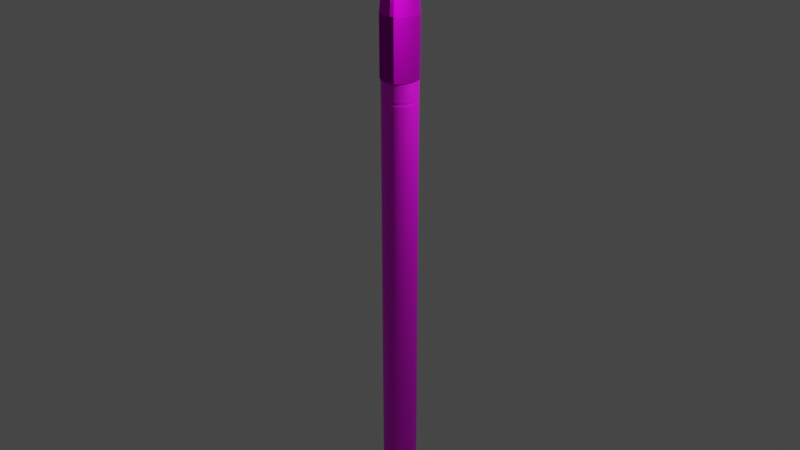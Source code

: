 # Source: XActoKnife.blend  (saved by Blender 4.3.32; exported with 4.5.12 LTS)
import bpy
from mathutils import Matrix  # noqa: F401  (used for matrix-valued properties, if any)

bpy.ops.wm.read_factory_settings(use_empty=True)
scene = bpy.context.scene
scene.name = 'Scene'

# ---- collections
col_collection = bpy.data.collections.new('Collection'); scene.collection.children.link(col_collection)

# ---- images (referenced by path relative to the original .blend; pixels are not part of the script)
import os
ASSET_DIR = os.environ.get("B2B_ASSET_DIR", "")  # directory of the original .blend (textures are referenced by path, not embedded)
HERE = os.path.dirname(os.path.abspath(__file__))  # packed textures are extracted next to this script under _unpacked/

def load_image(name, relpath, width, height, colorspace="sRGB"):
    """Load a texture the original file referenced (path relative to the .blend, or extracted next to this script)."""
    p = next((c for c in (os.path.join(HERE, relpath), os.path.join(ASSET_DIR, relpath)) if relpath and os.path.exists(c)), "")
    if p:
        img = bpy.data.images.load(p, check_existing=True)
        img.name = name
    else:  # same state as the original file: an image datablock whose file is absent (Cycles renders it pink)
        img = bpy.data.images.new(name, width, height)
        img.source = "FILE"
        img.filepath = "//" + (relpath or name)
    img.colorspace_settings.name = colorspace
    return img
img_xactoshaftuvtexture_png = load_image('xActoShaftUVTexture.png', 'xActoShaftUVTexture.png', 1024, 1024, 'sRGB')
img_gripbituvtexture_png = load_image('gripBitUVTexture.png', 'gripBitUVTexture.png', 1024, 1024, 'sRGB')
img_gripbitnormalmap_png = load_image('gripBitNormalMap.png', 'gripBitNormalMap.png', 1024, 1024, 'Non-Color')
img_bladeuvtexture_png = load_image('BladeUVTexture.png', 'BladeUVTexture.png', 1024, 1024, 'sRGB')

# ---- materials (node trees are filled in below, after node groups)
mat_shafttexture = bpy.data.materials.new('ShaftTexture')
mat_gripbumpmap = bpy.data.materials.new('gripBumpMap')
mat_gripbumpmap.use_transparent_shadow = False
mat_knife_texture = bpy.data.materials.new('Knife Texture')

# ---- node groups
ng_auto_smooth = bpy.data.node_groups.new('Auto Smooth', 'GeometryNodeTree')
_s = ng_auto_smooth.interface.new_socket(name='Geometry', in_out='OUTPUT', socket_type='NodeSocketGeometry')
_s = ng_auto_smooth.interface.new_socket(name='Geometry', in_out='INPUT', socket_type='NodeSocketGeometry')
_s = ng_auto_smooth.interface.new_socket(name='Angle', in_out='INPUT', socket_type='NodeSocketFloat')
_s.subtype = 'ANGLE'
_s.min_value = 0.0
_s.max_value = 3.142
ng_auto_smooth.is_modifier = True
_N = ng_auto_smooth.nodes; _L = ng_auto_smooth.links
n0 = _N.new('NodeGroupOutput'); n0.name = 'Group Output'; n0.location = (480, -100)
n1 = _N.new('NodeGroupInput'); n1.name = 'Group Input'; n1.location = (-420, -300)
n2 = _N.new('NodeGroupInput'); n2.name = 'Group Input.001'; n2.location = (-60, -100)
n3 = _N.new('GeometryNodeSetShadeSmooth'); n3.name = 'Set Shade Smooth'; n3.location = (120, -100)
n3.domain = 'EDGE'
n4 = _N.new('GeometryNodeSetShadeSmooth'); n4.name = 'Set Shade Smooth.001'; n4.location = (300, -100)
n5 = _N.new('GeometryNodeInputMeshEdgeAngle'); n5.name = 'Edge Angle'; n5.location = (-420, -220)
n6 = _N.new('GeometryNodeInputEdgeSmooth'); n6.name = 'Is Edge Smooth'; n6.location = (-60, -160)
n7 = _N.new('GeometryNodeInputShadeSmooth'); n7.name = 'Is Face Smooth'; n7.location = (-240, -340)
n8 = _N.new('FunctionNodeBooleanMath'); n8.name = 'Boolean Math'; n8.location = (-60, -220)
n9 = _N.new('FunctionNodeCompare'); n9.name = 'Compare'; n9.location = (-240, -180)
n9.operation = 'LESS_EQUAL'
_L.new(n5.outputs[0], n9.inputs[0])
_L.new(n4.outputs[0], n0.inputs[0])
_L.new(n1.outputs[1], n9.inputs[1])
_L.new(n9.outputs[0], n8.inputs[0])
_L.new(n7.outputs[0], n8.inputs[1])
_L.new(n2.outputs[0], n3.inputs[0])
_L.new(n6.outputs[0], n3.inputs[1])
_L.new(n3.outputs[0], n4.inputs[0])
_L.new(n8.outputs[0], n3.inputs[2])
n0.is_active_output = True

# ---- material node trees
mat_shafttexture.use_nodes = True; mat_shafttexture.node_tree.nodes.clear()
_N = mat_shafttexture.node_tree.nodes; _L = mat_shafttexture.node_tree.links
n0 = _N.new('ShaderNodeBsdfPrincipled'); n0.name = 'Principled BSDF'; n0.location = (10, 300)
n0.inputs[1].default_value = 0.4252
n1 = _N.new('ShaderNodeOutputMaterial'); n1.name = 'Material Output'; n1.location = (300, 300)
n2 = _N.new('ShaderNodeTexImage'); n2.name = 'Image Texture'; n2.location = (-280, 280)
n2.image = img_xactoshaftuvtexture_png
_L.new(n0.outputs[0], n1.inputs[0])
_L.new(n2.outputs[0], n0.inputs[0])
n1.is_active_output = True
mat_gripbumpmap.use_nodes = True; mat_gripbumpmap.node_tree.nodes.clear()
_N = mat_gripbumpmap.node_tree.nodes; _L = mat_gripbumpmap.node_tree.links
n0 = _N.new('ShaderNodeBsdfPrincipled'); n0.name = 'Principled BSDF'; n0.location = (109, 293)
n0.distribution = 'GGX'
n0.subsurface_method = 'RANDOM_WALK_SKIN'
n0.inputs[1].default_value = 0.9134
n0.inputs[3].default_value = 1.45
n0.inputs[27].default_value = (0.0, 0.0, 0.0, 1.0)
n0.inputs[28].default_value = 1.0
n1 = _N.new('ShaderNodeOutputMaterial'); n1.name = 'Material Output'; n1.location = (399, 293)
n2 = _N.new('ShaderNodeTexImage'); n2.name = 'Image Texture'; n2.location = (-253, 299)
n2.image = img_gripbituvtexture_png
n3 = _N.new('ShaderNodeTexImage'); n3.name = 'Image Texture.001'; n3.location = (-489, -26)
n3.image = img_gripbitnormalmap_png
n4 = _N.new('ShaderNodeNormalMap'); n4.name = 'Normal Map'; n4.location = (-167, -38)
n4.inputs[0].default_value = 8.1
_L.new(n0.outputs[0], n1.inputs[0])
_L.new(n2.outputs[0], n0.inputs[0])
_L.new(n3.outputs[0], n4.inputs[1])
_L.new(n4.outputs[0], n0.inputs[5])
n1.is_active_output = True
mat_knife_texture.use_nodes = True; mat_knife_texture.node_tree.nodes.clear()
_N = mat_knife_texture.node_tree.nodes; _L = mat_knife_texture.node_tree.links
n0 = _N.new('ShaderNodeBsdfPrincipled'); n0.name = 'Principled BSDF'; n0.location = (10, 300)
n1 = _N.new('ShaderNodeOutputMaterial'); n1.name = 'Material Output'; n1.location = (300, 300)
n2 = _N.new('ShaderNodeTexImage'); n2.name = 'Image Texture'; n2.location = (-280, 280)
n2.image = img_bladeuvtexture_png
_L.new(n0.outputs[0], n1.inputs[0])
_L.new(n2.outputs[0], n0.inputs[0])
n1.is_active_output = True

# ---- world
world_world = bpy.data.worlds.new('World'); scene.world = world_world
world_world.use_nodes = True; world_world.node_tree.nodes.clear()
_N = world_world.node_tree.nodes; _L = world_world.node_tree.links
n0 = _N.new('ShaderNodeOutputWorld'); n0.name = 'World Output'; n0.location = (300, 300)
n1 = _N.new('ShaderNodeBackground'); n1.name = 'Background'; n1.location = (10, 300)
n1.inputs[0].default_value = (0.05088, 0.05088, 0.05088, 1.0)
_L.new(n1.outputs[0], n0.inputs[0])
n0.is_active_output = True
world_world.color = (0.05088, 0.05088, 0.05088)
world_world.use_sun_shadow = False
world_world.sun_shadow_jitter_overblur = 0.0

# ---- lights
light_light = bpy.data.lights.new('Light', 'POINT')
light_light.transmission_factor = 0.0
light_light.energy = 1000.0
light_light.shadow_soft_size = 0.1
light_light.shadow_maximum_resolution = 0.006
light_light.use_absolute_resolution = True

# ---- meshes
me_cylinder = bpy.data.meshes.new('Cylinder')
me_cylinder.from_pydata([(-1.477e-09, 0.9195, -1.0), (0.0, 1.0, 1.0), (0.1794, 0.9018, -1.0), (0.1951, 0.9808, 1.0), (0.3519, 0.8495, -1.0), (0.3827, 0.9239, 1.0), (0.5108, 0.7645, -1.0), (0.5556, 0.8315, 1.0), (0.6502, 0.6502, -1.0), (0.7071, 0.7071, 1.0), (0.7645, 0.5108, -1.0), (0.8315, 0.5556, 1.0), (0.8495, 0.3519, -1.0), (0.9239, 0.3827, 1.0), (0.9018, 0.1794, -1.0), (0.9808, 0.1951, 1.0), (0.9195, 3.603e-10, -1.0), (1.0, 0.0, 1.0), (0.9018, -0.1794, -1.0), (0.9808, -0.1951, 1.0), (0.8495, -0.3519, -1.0), (0.9239, -0.3827, 1.0), (0.7645, -0.5108, -1.0), (0.8315, -0.5556, 1.0), (0.6502, -0.6502, -1.0), (0.7071, -0.7071, 1.0), (0.5108, -0.7645, -1.0), (0.5556, -0.8315, 1.0), (0.3519, -0.8495, -1.0), (0.3827, -0.9239, 1.0), (0.1794, -0.9018, -1.0), (0.1951, -0.9808, 1.0), (-1.477e-09, -0.9195, -1.0), (0.0, -1.0, 1.0), (-0.1794, -0.9018, -1.0), (-0.1951, -0.9808, 1.0), (-0.3519, -0.8495, -1.0), (-0.3827, -0.9239, 1.0), (-0.5108, -0.7645, -1.0), (-0.5556, -0.8315, 1.0), (-0.6502, -0.6502, -1.0), (-0.7071, -0.7071, 1.0), (-0.7645, -0.5108, -1.0), (-0.8315, -0.5556, 1.0), (-0.8495, -0.3519, -1.0), (-0.9239, -0.3827, 1.0), (-0.9018, -0.1794, -1.0), (-0.9808, -0.1951, 1.0), (-0.9195, 3.603e-10, -1.0), (-1.0, 0.0, 1.0), (-0.9018, 0.1794, -1.0), (-0.9808, 0.1951, 1.0), (-0.8495, 0.3519, -1.0), (-0.9239, 0.3827, 1.0), (-0.7645, 0.5108, -1.0), (-0.8315, 0.5556, 1.0), (-0.6502, 0.6502, -1.0), (-0.7071, 0.7071, 1.0), (-0.5108, 0.7645, -1.0), (-0.5556, 0.8315, 1.0), (-0.3519, 0.8495, -1.0), (-0.3827, 0.9239, 1.0), (-0.1794, 0.9018, -1.0), (-0.1951, 0.9808, 1.0), (0.0, 1.0, 0.0), (0.1951, 0.9808, 0.0), (0.3827, 0.9239, 0.0), (0.5556, 0.8315, 0.0), (0.7071, 0.7071, 0.0), (0.8315, 0.5556, 0.0), (0.9239, 0.3827, 0.0), (0.9808, 0.1951, 0.0), (1.0, 0.0, 0.0), (0.9808, -0.1951, 0.0), (0.9239, -0.3827, 0.0), (0.8315, -0.5556, 0.0), (0.7071, -0.7071, 0.0), (0.5556, -0.8315, 0.0), (0.3827, -0.9239, 0.0), (0.1951, -0.9808, 0.0), (0.0, -1.0, 0.0), (-0.1951, -0.9808, 0.0), (-0.3827, -0.9239, 0.0), (-0.5556, -0.8315, 0.0), (-0.7071, -0.7071, 0.0), (-0.8315, -0.5556, 0.0), (-0.9239, -0.3827, 0.0), (-0.9808, -0.1951, 0.0), (-1.0, 0.0, 0.0), (-0.9808, 0.1951, 0.0), (-0.9239, 0.3827, 0.0), (-0.8315, 0.5556, 0.0), (-0.7071, 0.7071, 0.0), (-0.5556, 0.8315, 0.0), (-0.3827, 0.9239, 0.0), (-0.1951, 0.9808, 0.0), (0.1951, 0.9808, -0.6208), (0.3827, 0.9239, -0.6208), (0.5556, 0.8315, -0.6208), (0.7071, 0.7071, -0.6208), (0.8315, 0.5556, -0.6208), (0.9239, 0.3827, -0.6208), (0.9808, 0.1951, -0.6208), (1.0, 0.0, -0.6208), (0.9808, -0.1951, -0.6208), (0.9239, -0.3827, -0.6208), (0.8315, -0.5556, -0.6208), (0.7071, -0.7071, -0.6208), (0.5556, -0.8315, -0.6208), (0.3827, -0.9239, -0.6208), (0.1951, -0.9808, -0.6208), (0.0, -1.0, -0.6208), (-0.1951, -0.9808, -0.6208), (-0.3827, -0.9239, -0.6208), (-0.5556, -0.8315, -0.6208), (-0.7071, -0.7071, -0.6208), (-0.8315, -0.5556, -0.6208), (-0.9239, -0.3827, -0.6208), (-0.9808, -0.1951, -0.6208), (-1.0, 0.0, -0.6208), (-0.9808, 0.1951, -0.6208), (-0.9239, 0.3827, -0.6208), (-0.8315, 0.5556, -0.6208), (-0.7071, 0.7071, -0.6208), (-0.5556, 0.8315, -0.6208), (-0.3827, 0.9239, -0.6208), (-0.1951, 0.9808, -0.6208), (0.0, 1.0, -0.6208), (0.1951, 0.9808, -0.6316), (0.3827, 0.9239, -0.6316), (0.5556, 0.8315, -0.6316), (0.7071, 0.7071, -0.6316), (0.8315, 0.5556, -0.6316), (0.9239, 0.3827, -0.6316), (0.9808, 0.1951, -0.6316), (1.0, 0.0, -0.6316), (0.9808, -0.1951, -0.6316), (0.9239, -0.3827, -0.6316), (0.8315, -0.5556, -0.6316), (0.7071, -0.7071, -0.6316), (0.5556, -0.8315, -0.6316), (0.3827, -0.9239, -0.6316), (0.1951, -0.9808, -0.6316), (0.0, -1.0, -0.6316), (-0.1951, -0.9808, -0.6316), (-0.3827, -0.9239, -0.6316), (-0.5556, -0.8315, -0.6316), (-0.7071, -0.7071, -0.6316), (-0.8315, -0.5556, -0.6316), (-0.9239, -0.3827, -0.6316), (-0.9808, -0.1951, -0.6316), (-1.0, 0.0, -0.6316), (-0.9808, 0.1951, -0.6316), (-0.9239, 0.3827, -0.6316), (-0.8315, 0.5556, -0.6316), (-0.7071, 0.7071, -0.6316), (-0.5556, 0.8315, -0.6316), (-0.3827, 0.9239, -0.6316), (-0.1951, 0.9808, -0.6316), (0.0, 1.0, -0.6316), (0.1951, 0.9808, -0.7111), (0.3827, 0.9239, -0.7111), (0.5556, 0.8315, -0.7111), (0.7071, 0.7071, -0.7111), (0.8315, 0.5556, -0.7111), (0.9239, 0.3827, -0.7111), (0.9808, 0.1951, -0.7111), (1.0, 0.0, -0.7111), (0.9808, -0.1951, -0.7111), (0.9239, -0.3827, -0.7111), (0.8315, -0.5556, -0.7111), (0.7071, -0.7071, -0.7111), (0.5556, -0.8315, -0.7111), (0.3827, -0.9239, -0.7111), (0.1951, -0.9808, -0.7111), (0.0, -1.0, -0.7111), (-0.1951, -0.9808, -0.7111), (-0.3827, -0.9239, -0.7111), (-0.5556, -0.8315, -0.7111), (-0.7071, -0.7071, -0.7111), (-0.8315, -0.5556, -0.7111), (-0.9239, -0.3827, -0.7111), (-0.9808, -0.1951, -0.7111), (-1.0, 0.0, -0.7111), (-0.9808, 0.1951, -0.7111), (-0.9239, 0.3827, -0.7111), (-0.8315, 0.5556, -0.7111), (-0.7071, 0.7071, -0.7111), (-0.5556, 0.8315, -0.7111), (-0.3827, 0.9239, -0.7111), (-0.1951, 0.9808, -0.7111), (0.0, 1.0, -0.7111), (0.1794, 0.9018, -0.994), (0.3519, 0.8495, -0.994), (0.5108, 0.7645, -0.994), (0.6502, 0.6502, -0.994), (0.7645, 0.5108, -0.994), (0.8495, 0.3519, -0.994), (0.9018, 0.1794, -0.994), (0.9195, 3.603e-10, -0.994), (0.9018, -0.1794, -0.994), (0.8495, -0.3519, -0.994), (0.7645, -0.5108, -0.994), (0.6502, -0.6502, -0.994), (0.5108, -0.7645, -0.994), (0.3519, -0.8495, -0.994), (0.1794, -0.9018, -0.994), (-1.477e-09, -0.9195, -0.994), (-0.1794, -0.9018, -0.994), (-0.3519, -0.8495, -0.994), (-0.5108, -0.7645, -0.994), (-0.6502, -0.6502, -0.994), (-0.7645, -0.5108, -0.994), (-0.8495, -0.3519, -0.994), (-0.9018, -0.1794, -0.994), (-0.9195, 3.603e-10, -0.994), (-0.9018, 0.1794, -0.994), (-0.8495, 0.3519, -0.994), (-0.7645, 0.5108, -0.994), (-0.6502, 0.6502, -0.994), (-0.5108, 0.7645, -0.994), (-0.3519, 0.8495, -0.994), (-0.1794, 0.9018, -0.994), (-1.477e-09, 0.9195, -0.994), (-6.048e-08, 0.8844, -1.004), (0.1725, 0.8674, -1.004), (0.3384, 0.8171, -1.004), (0.4913, 0.7353, -1.004), (0.6253, 0.6253, -1.004), (0.7353, 0.4913, -1.004), (0.8171, 0.3384, -1.004), (0.8674, 0.1725, -1.004), (0.8844, 1.415e-10, -1.004), (0.8674, -0.1725, -1.004), (0.8171, -0.3384, -1.004), (0.7353, -0.4913, -1.004), (0.6253, -0.6253, -1.004), (0.4913, -0.7353, -1.004), (0.3384, -0.8171, -1.004), (0.1725, -0.8674, -1.004), (-6.048e-08, -0.8844, -1.004), (-0.1725, -0.8674, -1.004), (-0.3384, -0.8171, -1.004), (-0.4913, -0.7353, -1.004), (-0.6253, -0.6253, -1.004), (-0.7353, -0.4913, -1.004), (-0.8171, -0.3384, -1.004), (-0.8674, -0.1725, -1.004), (-0.8844, 1.415e-10, -1.004), (-0.8674, 0.1725, -1.004), (-0.8171, 0.3384, -1.004), (-0.7353, 0.4913, -1.004), (-0.6253, 0.6253, -1.004), (-0.4913, 0.7353, -1.004), (-0.3384, 0.8171, -1.004), (-0.1725, 0.8674, -1.004), (-5.215e-08, 0.7712, -1.014), (0.1505, 0.7564, -1.014), (0.2951, 0.7125, -1.014), (0.4285, 0.6412, -1.014), (0.5453, 0.5453, -1.014), (0.6412, 0.4285, -1.014), (0.7125, 0.2951, -1.014), (0.7564, 0.1505, -1.014), (0.7712, 3.91e-09, -1.014), (0.7564, -0.1505, -1.014), (0.7125, -0.2951, -1.014), (0.6412, -0.4285, -1.014), (0.5453, -0.5453, -1.014), (0.4285, -0.6412, -1.014), (0.2951, -0.7125, -1.014), (0.1505, -0.7564, -1.014), (-5.215e-08, -0.7712, -1.014), (-0.1505, -0.7564, -1.014), (-0.2951, -0.7125, -1.014), (-0.4285, -0.6412, -1.014), (-0.5453, -0.5453, -1.014), (-0.6412, -0.4285, -1.014), (-0.7125, -0.2951, -1.014), (-0.7564, -0.1505, -1.014), (-0.7712, 3.91e-09, -1.014), (-0.7564, 0.1505, -1.014), (-0.7125, 0.2951, -1.014), (-0.6412, 0.4285, -1.014), (-0.5453, 0.5453, -1.014), (-0.4285, 0.6412, -1.014), (-0.2951, 0.7125, -1.014), (-0.1505, 0.7564, -1.014), (-5.156e-07, 0.3867, -1.039), (0.07544, 0.3793, -1.039), (0.148, 0.3573, -1.039), (0.2148, 0.3215, -1.039), (0.2734, 0.2734, -1.039), (0.3215, 0.2148, -1.039), (0.3573, 0.148, -1.039), (0.3793, 0.07544, -1.039), (0.3867, 1.291e-09, -1.039), (0.3793, -0.07544, -1.039), (0.3573, -0.148, -1.039), (0.3215, -0.2148, -1.039), (0.2734, -0.2734, -1.039), (0.2148, -0.3215, -1.039), (0.148, -0.3573, -1.039), (0.07544, -0.3793, -1.039), (-5.156e-07, -0.3867, -1.039), (-0.07544, -0.3793, -1.039), (-0.148, -0.3573, -1.039), (-0.2148, -0.3215, -1.039), (-0.2734, -0.2734, -1.039), (-0.3215, -0.2148, -1.039), (-0.3573, -0.148, -1.039), (-0.3793, -0.07544, -1.039), (-0.3867, 1.291e-09, -1.039), (-0.3793, 0.07544, -1.039), (-0.3573, 0.148, -1.039), (-0.3215, 0.2148, -1.039), (-0.2734, 0.2734, -1.039), (-0.2148, 0.3215, -1.039), (-0.148, 0.3573, -1.039), (-0.07544, 0.3793, -1.039), (-0.3461, -0.518, -1.027), (-0.2384, -0.5756, -1.027), (0.5756, 0.2384, -1.027), (0.518, 0.3461, -1.027), (-0.4405, -0.4405, -1.027), (0.611, 0.1215, -1.027), (-0.518, -0.3461, -1.027), (0.623, 2.901e-09, -1.027), (-0.5756, -0.2384, -1.027), (0.611, -0.1215, -1.027), (-0.611, -0.1215, -1.027), (0.5756, -0.2384, -1.027), (-0.623, 2.901e-09, -1.027), (0.518, -0.3461, -1.027), (-0.611, 0.1215, -1.027), (0.4405, -0.4405, -1.027), (-0.5756, 0.2384, -1.027), (0.3461, -0.518, -1.027), (-0.518, 0.3461, -1.027), (0.2384, -0.5756, -1.027), (0.1215, 0.611, -1.027), (-2.905e-07, 0.623, -1.027), (-0.4405, 0.4405, -1.027), (0.1215, -0.611, -1.027), (0.2384, 0.5756, -1.027), (-0.3461, 0.518, -1.027), (-2.905e-07, -0.623, -1.027), (0.3461, 0.518, -1.027), (-0.2384, 0.5756, -1.027), (-0.1215, -0.611, -1.027), (0.4405, 0.4405, -1.027), (-0.1215, 0.611, -1.027), (0.0, 0.9771, -0.6313), (0.1906, 0.9583, -0.6313), (0.3739, 0.9027, -0.6313), (0.5429, 0.8124, -0.6313), (0.6909, 0.6909, -0.6313), (0.8124, 0.5429, -0.6313), (0.9027, 0.3739, -0.6313), (0.9583, 0.1906, -0.6313), (0.9771, -5.452e-11, -0.6313), (0.9583, -0.1906, -0.6313), (0.9027, -0.3739, -0.6313), (0.8124, -0.5429, -0.6313), (0.6909, -0.6909, -0.6313), (0.5429, -0.8124, -0.6313), (0.3739, -0.9027, -0.6313), (0.1906, -0.9583, -0.6313), (-5.452e-11, -0.9771, -0.6313), (-0.1906, -0.9583, -0.6313), (-0.3739, -0.9027, -0.6313), (-0.5429, -0.8124, -0.6313), (-0.6909, -0.6909, -0.6313), (-0.8124, -0.5429, -0.6313), (-0.9027, -0.3739, -0.6313), (-0.9583, -0.1906, -0.6313), (-0.9771, 5.452e-11, -0.6313), (-0.9583, 0.1906, -0.6313), (-0.9027, 0.3739, -0.6313), (-0.8124, 0.5429, -0.6313), (-0.6909, 0.6909, -0.6313), (-0.5429, 0.8124, -0.6313), (-0.3739, 0.9027, -0.6313), (-0.1906, 0.9583, -0.6313), (-5.452e-11, 0.9771, -0.6212), (0.1906, 0.9583, -0.6212), (0.3739, 0.9027, -0.6212), (0.5429, 0.8124, -0.6212), (0.6909, 0.6909, -0.6212), (0.8124, 0.5429, -0.6212), (0.9027, 0.3739, -0.6212), (0.9583, 0.1906, -0.6212), (0.9771, -5.452e-11, -0.6212), (0.9583, -0.1906, -0.6212), (0.9027, -0.3739, -0.6212), (0.8124, -0.5429, -0.6212), (0.6909, -0.6909, -0.6212), (0.5429, -0.8124, -0.6212), (0.3739, -0.9027, -0.6212), (0.1906, -0.9583, -0.6212), (-5.452e-11, -0.9771, -0.6212), (-0.1906, -0.9583, -0.6212), (-0.3739, -0.9027, -0.6212), (-0.5429, -0.8124, -0.6212), (-0.6909, -0.6909, -0.6212), (-0.8124, -0.5429, -0.6212), (-0.9027, -0.3739, -0.6212), (-0.9583, -0.1906, -0.6212), (-0.9771, 5.452e-11, -0.6212), (-0.9583, 0.1906, -0.6212), (-0.9027, 0.3739, -0.6212), (-0.8124, 0.5429, -0.6212), (-0.6909, 0.6909, -0.6212), (-0.5429, 0.8124, -0.6212), (-0.3739, 0.9027, -0.6212), (-0.1906, 0.9583, -0.6212)], [], [(64, 1, 3, 65), (65, 3, 5, 66), (66, 5, 7, 67), (67, 7, 9, 68), (68, 9, 11, 69), (69, 11, 13, 70), (70, 13, 15, 71), (71, 15, 17, 72), (72, 17, 19, 73), (73, 19, 21, 74), (74, 21, 23, 75), (75, 23, 25, 76), (76, 25, 27, 77), (77, 27, 29, 78), (78, 29, 31, 79), (79, 31, 33, 80), (80, 33, 35, 81), (81, 35, 37, 82), (82, 37, 39, 83), (83, 39, 41, 84), (84, 41, 43, 85), (85, 43, 45, 86), (86, 45, 47, 87), (87, 47, 49, 88), (88, 49, 51, 89), (89, 51, 53, 90), (90, 53, 55, 91), (91, 55, 57, 92), (92, 57, 59, 93), (93, 59, 61, 94), (3, 1, 63, 61, 59, 57, 55, 53, 51, 49, 47, 45, 43, 41, 39, 37, 35, 33, 31, 29, 27, 25, 23, 21, 19, 17, 15, 13, 11, 9, 7, 5), (94, 61, 63, 95), (95, 63, 1, 64), (16, 18, 233, 232), (126, 95, 64, 127), (125, 94, 95, 126), (124, 93, 94, 125), (123, 92, 93, 124), (122, 91, 92, 123), (121, 90, 91, 122), (120, 89, 90, 121), (119, 88, 89, 120), (118, 87, 88, 119), (117, 86, 87, 118), (116, 85, 86, 117), (115, 84, 85, 116), (114, 83, 84, 115), (113, 82, 83, 114), (112, 81, 82, 113), (111, 80, 81, 112), (110, 79, 80, 111), (109, 78, 79, 110), (108, 77, 78, 109), (107, 76, 77, 108), (106, 75, 76, 107), (105, 74, 75, 106), (104, 73, 74, 105), (103, 72, 73, 104), (102, 71, 72, 103), (101, 70, 71, 102), (100, 69, 70, 101), (99, 68, 69, 100), (98, 67, 68, 99), (97, 66, 67, 98), (96, 65, 66, 97), (127, 64, 65, 96), (384, 127, 96, 385), (385, 96, 97, 386), (386, 97, 98, 387), (387, 98, 99, 388), (388, 99, 100, 389), (389, 100, 101, 390), (390, 101, 102, 391), (391, 102, 103, 392), (392, 103, 104, 393), (393, 104, 105, 394), (394, 105, 106, 395), (395, 106, 107, 396), (396, 107, 108, 397), (397, 108, 109, 398), (398, 109, 110, 399), (399, 110, 111, 400), (400, 111, 112, 401), (401, 112, 113, 402), (402, 113, 114, 403), (403, 114, 115, 404), (404, 115, 116, 405), (405, 116, 117, 406), (406, 117, 118, 407), (407, 118, 119, 408), (408, 119, 120, 409), (409, 120, 121, 410), (410, 121, 122, 411), (411, 122, 123, 412), (412, 123, 124, 413), (413, 124, 125, 414), (414, 125, 126, 415), (415, 126, 127, 384), (190, 158, 159, 191), (189, 157, 158, 190), (188, 156, 157, 189), (187, 155, 156, 188), (186, 154, 155, 187), (185, 153, 154, 186), (184, 152, 153, 185), (183, 151, 152, 184), (182, 150, 151, 183), (181, 149, 150, 182), (180, 148, 149, 181), (179, 147, 148, 180), (178, 146, 147, 179), (177, 145, 146, 178), (176, 144, 145, 177), (175, 143, 144, 176), (174, 142, 143, 175), (173, 141, 142, 174), (172, 140, 141, 173), (171, 139, 140, 172), (170, 138, 139, 171), (169, 137, 138, 170), (168, 136, 137, 169), (167, 135, 136, 168), (166, 134, 135, 167), (165, 133, 134, 166), (164, 132, 133, 165), (163, 131, 132, 164), (162, 130, 131, 163), (161, 129, 130, 162), (160, 128, 129, 161), (191, 159, 128, 160), (223, 191, 160, 192), (192, 160, 161, 193), (193, 161, 162, 194), (194, 162, 163, 195), (195, 163, 164, 196), (196, 164, 165, 197), (197, 165, 166, 198), (198, 166, 167, 199), (199, 167, 168, 200), (200, 168, 169, 201), (201, 169, 170, 202), (202, 170, 171, 203), (203, 171, 172, 204), (204, 172, 173, 205), (205, 173, 174, 206), (206, 174, 175, 207), (207, 175, 176, 208), (208, 176, 177, 209), (209, 177, 178, 210), (210, 178, 179, 211), (211, 179, 180, 212), (212, 180, 181, 213), (213, 181, 182, 214), (214, 182, 183, 215), (215, 183, 184, 216), (216, 184, 185, 217), (217, 185, 186, 218), (218, 186, 187, 219), (219, 187, 188, 220), (220, 188, 189, 221), (221, 189, 190, 222), (222, 190, 191, 223), (62, 222, 223, 0), (60, 221, 222, 62), (58, 220, 221, 60), (56, 219, 220, 58), (54, 218, 219, 56), (52, 217, 218, 54), (50, 216, 217, 52), (48, 215, 216, 50), (46, 214, 215, 48), (44, 213, 214, 46), (42, 212, 213, 44), (40, 211, 212, 42), (38, 210, 211, 40), (36, 209, 210, 38), (34, 208, 209, 36), (32, 207, 208, 34), (30, 206, 207, 32), (28, 205, 206, 30), (26, 204, 205, 28), (24, 203, 204, 26), (22, 202, 203, 24), (20, 201, 202, 22), (18, 200, 201, 20), (16, 199, 200, 18), (14, 198, 199, 16), (12, 197, 198, 14), (10, 196, 197, 12), (8, 195, 196, 10), (6, 194, 195, 8), (4, 193, 194, 6), (2, 192, 193, 4), (0, 223, 192, 2), (251, 252, 284, 283), (34, 36, 242, 241), (52, 54, 251, 250), (8, 10, 229, 228), (26, 28, 238, 237), (44, 46, 247, 246), (0, 2, 225, 224), (62, 0, 224, 255), (18, 20, 234, 233), (36, 38, 243, 242), (54, 56, 252, 251), (10, 12, 230, 229), (28, 30, 239, 238), (46, 48, 248, 247), (2, 4, 226, 225), (20, 22, 235, 234), (38, 40, 244, 243), (56, 58, 253, 252), (12, 14, 231, 230), (30, 32, 240, 239), (48, 50, 249, 248), (4, 6, 227, 226), (22, 24, 236, 235), (40, 42, 245, 244), (58, 60, 254, 253), (14, 16, 232, 231), (32, 34, 241, 240), (50, 52, 250, 249), (6, 8, 228, 227), (24, 26, 237, 236), (42, 44, 246, 245), (60, 62, 255, 254), (321, 320, 307, 306), (238, 239, 271, 270), (225, 226, 258, 257), (252, 253, 285, 284), (239, 240, 272, 271), (226, 227, 259, 258), (253, 254, 286, 285), (240, 241, 273, 272), (227, 228, 260, 259), (254, 255, 287, 286), (241, 242, 274, 273), (228, 229, 261, 260), (255, 224, 256, 287), (242, 243, 275, 274), (229, 230, 262, 261), (243, 244, 276, 275), (230, 231, 263, 262), (244, 245, 277, 276), (231, 232, 264, 263), (245, 246, 278, 277), (232, 233, 265, 264), (246, 247, 279, 278), (233, 234, 266, 265), (247, 248, 280, 279), (234, 235, 267, 266), (248, 249, 281, 280), (235, 236, 268, 267), (249, 250, 282, 281), (236, 237, 269, 268), (250, 251, 283, 282), (237, 238, 270, 269), (224, 225, 257, 256), (288, 289, 290, 291, 292, 293, 294, 295, 296, 297, 298, 299, 300, 301, 302, 303, 304, 305, 306, 307, 308, 309, 310, 311, 312, 313, 314, 315, 316, 317, 318, 319), (323, 322, 294, 293), (320, 324, 308, 307), (322, 325, 295, 294), (324, 326, 309, 308), (325, 327, 296, 295), (326, 328, 310, 309), (327, 329, 297, 296), (328, 330, 311, 310), (329, 331, 298, 297), (330, 332, 312, 311), (331, 333, 299, 298), (332, 334, 313, 312), (333, 335, 300, 299), (334, 336, 314, 313), (335, 337, 301, 300), (336, 338, 315, 314), (337, 339, 302, 301), (341, 340, 289, 288), (338, 342, 316, 315), (339, 343, 303, 302), (340, 344, 290, 289), (342, 345, 317, 316), (343, 346, 304, 303), (344, 347, 291, 290), (345, 348, 318, 317), (346, 349, 305, 304), (347, 350, 292, 291), (348, 351, 319, 318), (349, 321, 306, 305), (350, 323, 293, 292), (351, 341, 288, 319), (287, 256, 341, 351), (260, 261, 323, 350), (273, 274, 321, 349), (286, 287, 351, 348), (259, 260, 350, 347), (272, 273, 349, 346), (285, 286, 348, 345), (258, 259, 347, 344), (271, 272, 346, 343), (284, 285, 345, 342), (257, 258, 344, 340), (270, 271, 343, 339), (283, 284, 342, 338), (256, 257, 340, 341), (269, 270, 339, 337), (282, 283, 338, 336), (268, 269, 337, 335), (281, 282, 336, 334), (267, 268, 335, 333), (280, 281, 334, 332), (266, 267, 333, 331), (279, 280, 332, 330), (265, 266, 331, 329), (278, 279, 330, 328), (264, 265, 329, 327), (277, 278, 328, 326), (263, 264, 327, 325), (276, 277, 326, 324), (262, 263, 325, 322), (275, 276, 324, 320), (261, 262, 322, 323), (274, 275, 320, 321), (158, 383, 352, 159), (157, 382, 383, 158), (156, 381, 382, 157), (155, 380, 381, 156), (154, 379, 380, 155), (153, 378, 379, 154), (152, 377, 378, 153), (151, 376, 377, 152), (150, 375, 376, 151), (149, 374, 375, 150), (148, 373, 374, 149), (147, 372, 373, 148), (146, 371, 372, 147), (145, 370, 371, 146), (144, 369, 370, 145), (143, 368, 369, 144), (142, 367, 368, 143), (141, 366, 367, 142), (140, 365, 366, 141), (139, 364, 365, 140), (138, 363, 364, 139), (137, 362, 363, 138), (136, 361, 362, 137), (135, 360, 361, 136), (134, 359, 360, 135), (133, 358, 359, 134), (132, 357, 358, 133), (131, 356, 357, 132), (130, 355, 356, 131), (129, 354, 355, 130), (128, 353, 354, 129), (159, 352, 353, 128), (383, 415, 384, 352), (382, 414, 415, 383), (381, 413, 414, 382), (380, 412, 413, 381), (379, 411, 412, 380), (378, 410, 411, 379), (377, 409, 410, 378), (376, 408, 409, 377), (375, 407, 408, 376), (374, 406, 407, 375), (373, 405, 406, 374), (372, 404, 405, 373), (371, 403, 404, 372), (370, 402, 403, 371), (369, 401, 402, 370), (368, 400, 401, 369), (367, 399, 400, 368), (366, 398, 399, 367), (365, 397, 398, 366), (364, 396, 397, 365), (363, 395, 396, 364), (362, 394, 395, 363), (361, 393, 394, 362), (360, 392, 393, 361), (359, 391, 392, 360), (358, 390, 391, 359), (357, 389, 390, 358), (356, 388, 389, 357), (355, 387, 388, 356), (354, 386, 387, 355), (353, 385, 386, 354), (352, 384, 385, 353)])
me_cylinder.polygons.foreach_set('use_smooth', [True] * 386)
_uv = me_cylinder.uv_layers.new(name='UVMap')
_uv.uv.foreach_set('vector', [1.0, 0.75, 1.0, 1.0, 0.9688, 1.0, 0.9688, 0.75, 0.9688, 0.75, 0.9688, 1.0, 0.9375, 1.0, 0.9375, 0.75, 0.9375, 0.75, 0.9375, 1.0, 0.9062, 1.0, 0.9062, 0.75, 0.9062, 0.75, 0.9062, 1.0, 0.875, 1.0, 0.875, 0.75, 0.875, 0.75, 0.875, 1.0, 0.8438, 1.0, 0.8438, 0.75, 0.8438, 0.75, 0.8438, 1.0, 0.8125, 1.0, 0.8125, 0.75, 0.8125, 0.75, 0.8125, 1.0, 0.7812, 1.0, 0.7812, 0.75, 0.7812, 0.75, 0.7812, 1.0, 0.75, 1.0, 0.75, 0.75, 0.75, 0.75, 0.75, 1.0, 0.7188, 1.0, 0.7188, 0.75, 0.7188, 0.75, 0.7188, 1.0, 0.6875, 1.0, 0.6875, 0.75, 0.6875, 0.75, 0.6875, 1.0, 0.6562, 1.0, 0.6562, 0.75, 0.6562, 0.75, 0.6562, 1.0, 0.625, 1.0, 0.625, 0.75, 0.625, 0.75, 0.625, 1.0, 0.5938, 1.0, 0.5938, 0.75, 0.5938, 0.75, 0.5938, 1.0, 0.5625, 1.0, 0.5625, 0.75, 0.5625, 0.75, 0.5625, 1.0, 0.5312, 1.0, 0.5312, 0.75, 0.5312, 0.75, 0.5312, 1.0, 0.5, 1.0, 0.5, 0.75, 0.5, 0.75, 0.5, 1.0, 0.4688, 1.0, 0.4688, 0.75, 0.4688, 0.75, 0.4688, 1.0, 0.4375, 1.0, 0.4375, 0.75, 0.4375, 0.75, 0.4375, 1.0, 0.4062, 1.0, 0.4062, 0.75, 0.4062, 0.75, 0.4062, 1.0, 0.375, 1.0, 0.375, 0.75, 0.375, 0.75, 0.375, 1.0, 0.3438, 1.0, 0.3438, 0.75, 0.3438, 0.75, 0.3438, 1.0, 0.3125, 1.0, 0.3125, 0.75, 0.3125, 0.75, 0.3125, 1.0, 0.2812, 1.0, 0.2812, 0.75, 0.2812, 0.75, 0.2812, 1.0, 0.25, 1.0, 0.25, 0.75, 0.25, 0.75, 0.25, 1.0, 0.2188, 1.0, 0.2188, 0.75, 0.2188, 0.75, 0.2188, 1.0, 0.1875, 1.0, 0.1875, 0.75, 0.1875, 0.75, 0.1875, 1.0, 0.1562, 1.0, 0.1562, 0.75, 0.1562, 0.75, 0.1562, 1.0, 0.125, 1.0, 0.125, 0.75, 0.125, 0.75, 0.125, 1.0, 0.09375, 1.0, 0.09375, 0.75, 0.09375, 0.75, 0.09375, 1.0, 0.0625, 1.0, 0.0625, 0.75, 0.2968, 0.4854, 0.25, 0.49, 0.2032, 0.4854, 0.1582, 0.4717, 0.1167, 0.4496, 0.08029, 0.4197, 0.05045, 0.3833, 0.02827, 0.3418, 0.01461, 0.2968, 0.01, 0.25, 0.01461, 0.2032, 0.02827, 0.1582, 0.05045, 0.1167, 0.08029, 0.08029, 0.1167, 0.05045, 0.1582, 0.02827, 0.2032, 0.01461, 0.25, 0.01, 0.2968, 0.01461, 0.3418, 0.02827, 0.3833, 0.05045, 0.4197, 0.08029, 0.4496, 0.1167, 0.4717, 0.1582, 0.4854, 0.2032, 0.49, 0.25, 0.4854, 0.2968, 0.4717, 0.3418, 0.4496, 0.3833, 0.4197, 0.4197, 0.3833, 0.4496, 0.3418, 0.4717, 0.0625, 0.75, 0.0625, 1.0, 0.03125, 1.0, 0.03125, 0.75, 0.03125, 0.75, 0.03125, 1.0, 0.0, 1.0, 0.0, 0.75, 0.75, 0.5, 0.7188, 0.5, 0.7188, 0.5, 0.75, 0.5, 0.03125, 0.5948, 0.03125, 0.75, 0.0, 0.75, 0.0, 0.5948, 0.0625, 0.5948, 0.0625, 0.75, 0.03125, 0.75, 0.03125, 0.5948, 0.09375, 0.5948, 0.09375, 0.75, 0.0625, 0.75, 0.0625, 0.5948, 0.125, 0.5948, 0.125, 0.75, 0.09375, 0.75, 0.09375, 0.5948, 0.1562, 0.5948, 0.1562, 0.75, 0.125, 0.75, 0.125, 0.5948, 0.1875, 0.5948, 0.1875, 0.75, 0.1562, 0.75, 0.1562, 0.5948, 0.2188, 0.5948, 0.2188, 0.75, 0.1875, 0.75, 0.1875, 0.5948, 0.25, 0.5948, 0.25, 0.75, 0.2188, 0.75, 0.2188, 0.5948, 0.2812, 0.5948, 0.2812, 0.75, 0.25, 0.75, 0.25, 0.5948, 0.3125, 0.5948, 0.3125, 0.75, 0.2812, 0.75, 0.2812, 0.5948, 0.3438, 0.5948, 0.3438, 0.75, 0.3125, 0.75, 0.3125, 0.5948, 0.375, 0.5948, 0.375, 0.75, 0.3438, 0.75, 0.3438, 0.5948, 0.4062, 0.5948, 0.4062, 0.75, 0.375, 0.75, 0.375, 0.5948, 0.4375, 0.5948, 0.4375, 0.75, 0.4062, 0.75, 0.4062, 0.5948, 0.4688, 0.5948, 0.4688, 0.75, 0.4375, 0.75, 0.4375, 0.5948, 0.5, 0.5948, 0.5, 0.75, 0.4688, 0.75, 0.4688, 0.5948, 0.5312, 0.5948, 0.5312, 0.75, 0.5, 0.75, 0.5, 0.5948, 0.5625, 0.5948, 0.5625, 0.75, 0.5312, 0.75, 0.5312, 0.5948, 0.5938, 0.5948, 0.5938, 0.75, 0.5625, 0.75, 0.5625, 0.5948, 0.625, 0.5948, 0.625, 0.75, 0.5938, 0.75, 0.5938, 0.5948, 0.6562, 0.5948, 0.6562, 0.75, 0.625, 0.75, 0.625, 0.5948, 0.6875, 0.5948, 0.6875, 0.75, 0.6562, 0.75, 0.6562, 0.5948, 0.7188, 0.5948, 0.7188, 0.75, 0.6875, 0.75, 0.6875, 0.5948, 0.75, 0.5948, 0.75, 0.75, 0.7188, 0.75, 0.7188, 0.5948, 0.7812, 0.5948, 0.7812, 0.75, 0.75, 0.75, 0.75, 0.5948, 0.8125, 0.5948, 0.8125, 0.75, 0.7812, 0.75, 0.7812, 0.5948, 0.8438, 0.5948, 0.8438, 0.75, 0.8125, 0.75, 0.8125, 0.5948, 0.875, 0.5948, 0.875, 0.75, 0.8438, 0.75, 0.8438, 0.5948, 0.9062, 0.5948, 0.9062, 0.75, 0.875, 0.75, 0.875, 0.5948, 0.9375, 0.5948, 0.9375, 0.75, 0.9062, 0.75, 0.9062, 0.5948, 0.9688, 0.5948, 0.9688, 0.75, 0.9375, 0.75, 0.9375, 0.5948, 1.0, 0.5948, 1.0, 0.75, 0.9688, 0.75, 0.9688, 0.5948, 1.0, 0.5947, 1.0, 0.5948, 0.9688, 0.5948, 0.9688, 0.5947, 0.9688, 0.5947, 0.9688, 0.5948, 0.9375, 0.5948, 0.9375, 0.5947, 0.9375, 0.5947, 0.9375, 0.5948, 0.9062, 0.5948, 0.9062, 0.5947, 0.9062, 0.5947, 0.9062, 0.5948, 0.875, 0.5948, 0.875, 0.5947, 0.875, 0.5947, 0.875, 0.5948, 0.8438, 0.5948, 0.8438, 0.5947, 0.8438, 0.5947, 0.8438, 0.5948, 0.8125, 0.5948, 0.8125, 0.5947, 0.8125, 0.5947, 0.8125, 0.5948, 0.7812, 0.5948, 0.7812, 0.5947, 0.7812, 0.5947, 0.7812, 0.5948, 0.75, 0.5948, 0.75, 0.5947, 0.75, 0.5947, 0.75, 0.5948, 0.7188, 0.5948, 0.7188, 0.5947, 0.7188, 0.5947, 0.7188, 0.5948, 0.6875, 0.5948, 0.6875, 0.5947, 0.6875, 0.5947, 0.6875, 0.5948, 0.6562, 0.5948, 0.6562, 0.5947, 0.6562, 0.5947, 0.6562, 0.5948, 0.625, 0.5948, 0.625, 0.5947, 0.625, 0.5947, 0.625, 0.5948, 0.5938, 0.5948, 0.5938, 0.5947, 0.5938, 0.5947, 0.5938, 0.5948, 0.5625, 0.5948, 0.5625, 0.5947, 0.5625, 0.5947, 0.5625, 0.5948, 0.5312, 0.5948, 0.5312, 0.5947, 0.5312, 0.5947, 0.5312, 0.5948, 0.5, 0.5948, 0.5, 0.5947, 0.5, 0.5947, 0.5, 0.5948, 0.4688, 0.5948, 0.4688, 0.5947, 0.4688, 0.5947, 0.4688, 0.5948, 0.4375, 0.5948, 0.4375, 0.5947, 0.4375, 0.5947, 0.4375, 0.5948, 0.4062, 0.5948, 0.4062, 0.5947, 0.4062, 0.5947, 0.4062, 0.5948, 0.375, 0.5948, 0.375, 0.5947, 0.375, 0.5947, 0.375, 0.5948, 0.3438, 0.5948, 0.3438, 0.5947, 0.3438, 0.5947, 0.3438, 0.5948, 0.3125, 0.5948, 0.3125, 0.5947, 0.3125, 0.5947, 0.3125, 0.5948, 0.2812, 0.5948, 0.2812, 0.5947, 0.2812, 0.5947, 0.2812, 0.5948, 0.25, 0.5948, 0.25, 0.5947, 0.25, 0.5947, 0.25, 0.5948, 0.2188, 0.5948, 0.2188, 0.5947, 0.2188, 0.5947, 0.2188, 0.5948, 0.1875, 0.5948, 0.1875, 0.5947, 0.1875, 0.5947, 0.1875, 0.5948, 0.1562, 0.5948, 0.1562, 0.5947, 0.1562, 0.5947, 0.1562, 0.5948, 0.125, 0.5948, 0.125, 0.5947, 0.125, 0.5947, 0.125, 0.5948, 0.09375, 0.5948, 0.09375, 0.5947, 0.09375, 0.5947, 0.09375, 0.5948, 0.0625, 0.5948, 0.0625, 0.5947, 0.0625, 0.5947, 0.0625, 0.5948, 0.03125, 0.5948, 0.03125, 0.5947, 0.03125, 0.5947, 0.03125, 0.5948, 0.0, 0.5948, 0.0, 0.5947, 0.03125, 0.5722, 0.03125, 0.5921, 0.0, 0.5921, 0.0, 0.5722, 0.0625, 0.5722, 0.0625, 0.5921, 0.03125, 0.5921, 0.03125, 0.5722, 0.09375, 0.5722, 0.09375, 0.5921, 0.0625, 0.5921, 0.0625, 0.5722, 0.125, 0.5722, 0.125, 0.5921, 0.09375, 0.5921, 0.09375, 0.5722, 0.1562, 0.5722, 0.1562, 0.5921, 0.125, 0.5921, 0.125, 0.5722, 0.1875, 0.5722, 0.1875, 0.5921, 0.1562, 0.5921, 0.1562, 0.5722, 0.2188, 0.5722, 0.2188, 0.5921, 0.1875, 0.5921, 0.1875, 0.5722, 0.25, 0.5722, 0.25, 0.5921, 0.2188, 0.5921, 0.2188, 0.5722, 0.2812, 0.5722, 0.2812, 0.5921, 0.25, 0.5921, 0.25, 0.5722, 0.3125, 0.5722, 0.3125, 0.5921, 0.2812, 0.5921, 0.2812, 0.5722, 0.3438, 0.5722, 0.3438, 0.5921, 0.3125, 0.5921, 0.3125, 0.5722, 0.375, 0.5722, 0.375, 0.5921, 0.3438, 0.5921, 0.3438, 0.5722, 0.4062, 0.5722, 0.4062, 0.5921, 0.375, 0.5921, 0.375, 0.5722, 0.4375, 0.5722, 0.4375, 0.5921, 0.4062, 0.5921, 0.4062, 0.5722, 0.4688, 0.5722, 0.4688, 0.5921, 0.4375, 0.5921, 0.4375, 0.5722, 0.5, 0.5722, 0.5, 0.5921, 0.4688, 0.5921, 0.4688, 0.5722, 0.5312, 0.5722, 0.5312, 0.5921, 0.5, 0.5921, 0.5, 0.5722, 0.5625, 0.5722, 0.5625, 0.5921, 0.5312, 0.5921, 0.5312, 0.5722, 0.5938, 0.5722, 0.5938, 0.5921, 0.5625, 0.5921, 0.5625, 0.5722, 0.625, 0.5722, 0.625, 0.5921, 0.5938, 0.5921, 0.5938, 0.5722, 0.6562, 0.5722, 0.6562, 0.5921, 0.625, 0.5921, 0.625, 0.5722, 0.6875, 0.5722, 0.6875, 0.5921, 0.6562, 0.5921, 0.6562, 0.5722, 0.7188, 0.5722, 0.7188, 0.5921, 0.6875, 0.5921, 0.6875, 0.5722, 0.75, 0.5722, 0.75, 0.5921, 0.7188, 0.5921, 0.7188, 0.5722, 0.7812, 0.5722, 0.7812, 0.5921, 0.75, 0.5921, 0.75, 0.5722, 0.8125, 0.5722, 0.8125, 0.5921, 0.7812, 0.5921, 0.7812, 0.5722, 0.8438, 0.5722, 0.8438, 0.5921, 0.8125, 0.5921, 0.8125, 0.5722, 0.875, 0.5722, 0.875, 0.5921, 0.8438, 0.5921, 0.8438, 0.5722, 0.9062, 0.5722, 0.9062, 0.5921, 0.875, 0.5921, 0.875, 0.5722, 0.9375, 0.5722, 0.9375, 0.5921, 0.9062, 0.5921, 0.9062, 0.5722, 0.9688, 0.5722, 0.9688, 0.5921, 0.9375, 0.5921, 0.9375, 0.5722, 1.0, 0.5722, 1.0, 0.5921, 0.9688, 0.5921, 0.9688, 0.5722, 1.0, 0.5017, 1.0, 0.5722, 0.9688, 0.5722, 0.9688, 0.5017, 0.9688, 0.5017, 0.9688, 0.5722, 0.9375, 0.5722, 0.9375, 0.5017, 0.9375, 0.5017, 0.9375, 0.5722, 0.9062, 0.5722, 0.9062, 0.5017, 0.9062, 0.5017, 0.9062, 0.5722, 0.875, 0.5722, 0.875, 0.5017, 0.875, 0.5017, 0.875, 0.5722, 0.8438, 0.5722, 0.8438, 0.5017, 0.8438, 0.5017, 0.8438, 0.5722, 0.8125, 0.5722, 0.8125, 0.5017, 0.8125, 0.5017, 0.8125, 0.5722, 0.7812, 0.5722, 0.7812, 0.5017, 0.7812, 0.5017, 0.7812, 0.5722, 0.75, 0.5722, 0.75, 0.5017, 0.75, 0.5017, 0.75, 0.5722, 0.7188, 0.5722, 0.7188, 0.5017, 0.7188, 0.5017, 0.7188, 0.5722, 0.6875, 0.5722, 0.6875, 0.5017, 0.6875, 0.5017, 0.6875, 0.5722, 0.6562, 0.5722, 0.6562, 0.5017, 0.6562, 0.5017, 0.6562, 0.5722, 0.625, 0.5722, 0.625, 0.5017, 0.625, 0.5017, 0.625, 0.5722, 0.5938, 0.5722, 0.5938, 0.5017, 0.5938, 0.5017, 0.5938, 0.5722, 0.5625, 0.5722, 0.5625, 0.5017, 0.5625, 0.5017, 0.5625, 0.5722, 0.5312, 0.5722, 0.5312, 0.5017, 0.5312, 0.5017, 0.5312, 0.5722, 0.5, 0.5722, 0.5, 0.5017, 0.5, 0.5017, 0.5, 0.5722, 0.4688, 0.5722, 0.4688, 0.5017, 0.4688, 0.5017, 0.4688, 0.5722, 0.4375, 0.5722, 0.4375, 0.5017, 0.4375, 0.5017, 0.4375, 0.5722, 0.4062, 0.5722, 0.4062, 0.5017, 0.4062, 0.5017, 0.4062, 0.5722, 0.375, 0.5722, 0.375, 0.5017, 0.375, 0.5017, 0.375, 0.5722, 0.3438, 0.5722, 0.3438, 0.5017, 0.3438, 0.5017, 0.3438, 0.5722, 0.3125, 0.5722, 0.3125, 0.5017, 0.3125, 0.5017, 0.3125, 0.5722, 0.2812, 0.5722, 0.2812, 0.5017, 0.2812, 0.5017, 0.2812, 0.5722, 0.25, 0.5722, 0.25, 0.5017, 0.25, 0.5017, 0.25, 0.5722, 0.2188, 0.5722, 0.2188, 0.5017, 0.2188, 0.5017, 0.2188, 0.5722, 0.1875, 0.5722, 0.1875, 0.5017, 0.1875, 0.5017, 0.1875, 0.5722, 0.1562, 0.5722, 0.1562, 0.5017, 0.1562, 0.5017, 0.1562, 0.5722, 0.125, 0.5722, 0.125, 0.5017, 0.125, 0.5017, 0.125, 0.5722, 0.09375, 0.5722, 0.09375, 0.5017, 0.09375, 0.5017, 0.09375, 0.5722, 0.0625, 0.5722, 0.0625, 0.5017, 0.0625, 0.5017, 0.0625, 0.5722, 0.03125, 0.5722, 0.03125, 0.5017, 0.03125, 0.5017, 0.03125, 0.5722, 0.0, 0.5722, 0.0, 0.5017, 0.03125, 0.5, 0.03125, 0.5017, 0.0, 0.5017, 0.0, 0.5, 0.0625, 0.5, 0.0625, 0.5017, 0.03125, 0.5017, 0.03125, 0.5, 0.09375, 0.5, 0.09375, 0.5017, 0.0625, 0.5017, 0.0625, 0.5, 0.125, 0.5, 0.125, 0.5017, 0.09375, 0.5017, 0.09375, 0.5, 0.1562, 0.5, 0.1562, 0.5017, 0.125, 0.5017, 0.125, 0.5, 0.1875, 0.5, 0.1875, 0.5017, 0.1562, 0.5017, 0.1562, 0.5, 0.2188, 0.5, 0.2188, 0.5017, 0.1875, 0.5017, 0.1875, 0.5, 0.25, 0.5, 0.25, 0.5017, 0.2188, 0.5017, 0.2188, 0.5, 0.2812, 0.5, 0.2812, 0.5017, 0.25, 0.5017, 0.25, 0.5, 0.3125, 0.5, 0.3125, 0.5017, 0.2812, 0.5017, 0.2812, 0.5, 0.3438, 0.5, 0.3438, 0.5017, 0.3125, 0.5017, 0.3125, 0.5, 0.375, 0.5, 0.375, 0.5017, 0.3438, 0.5017, 0.3438, 0.5, 0.4062, 0.5, 0.4062, 0.5017, 0.375, 0.5017, 0.375, 0.5, 0.4375, 0.5, 0.4375, 0.5017, 0.4062, 0.5017, 0.4062, 0.5, 0.4688, 0.5, 0.4688, 0.5017, 0.4375, 0.5017, 0.4375, 0.5, 0.5, 0.5, 0.5, 0.5017, 0.4688, 0.5017, 0.4688, 0.5, 0.5312, 0.5, 0.5312, 0.5017, 0.5, 0.5017, 0.5, 0.5, 0.5625, 0.5, 0.5625, 0.5017, 0.5312, 0.5017, 0.5312, 0.5, 0.5938, 0.5, 0.5938, 0.5017, 0.5625, 0.5017, 0.5625, 0.5, 0.625, 0.5, 0.625, 0.5017, 0.5938, 0.5017, 0.5938, 0.5, 0.6562, 0.5, 0.6562, 0.5017, 0.625, 0.5017, 0.625, 0.5, 0.6875, 0.5, 0.6875, 0.5017, 0.6562, 0.5017, 0.6562, 0.5, 0.7188, 0.5, 0.7188, 0.5017, 0.6875, 0.5017, 0.6875, 0.5, 0.75, 0.5, 0.75, 0.5017, 0.7188, 0.5017, 0.7188, 0.5, 0.7812, 0.5, 0.7812, 0.5017, 0.75, 0.5017, 0.75, 0.5, 0.8125, 0.5, 0.8125, 0.5017, 0.7812, 0.5017, 0.7812, 0.5, 0.8438, 0.5, 0.8438, 0.5017, 0.8125, 0.5017, 0.8125, 0.5, 0.875, 0.5, 0.875, 0.5017, 0.8438, 0.5017, 0.8438, 0.5, 0.9062, 0.5, 0.9062, 0.5017, 0.875, 0.5017, 0.875, 0.5, 0.9375, 0.5, 0.9375, 0.5017, 0.9062, 0.5017, 0.9062, 0.5, 0.9688, 0.5, 0.9688, 0.5017, 0.9375, 0.5017, 0.9375, 0.5, 1.0, 0.5, 1.0, 0.5017, 0.9688, 0.5017, 0.9688, 0.5, 0.1562, 0.5, 0.125, 0.5, 0.125, 0.5, 0.1562, 0.5, 0.4688, 0.5, 0.4375, 0.5, 0.4375, 0.5, 0.4688, 0.5, 0.1875, 0.5, 0.1562, 0.5, 0.1562, 0.5, 0.1875, 0.5, 0.875, 0.5, 0.8438, 0.5, 0.8438, 0.5, 0.875, 0.5, 0.5938, 0.5, 0.5625, 0.5, 0.5625, 0.5, 0.5938, 0.5, 0.3125, 0.5, 0.2812, 0.5, 0.2812, 0.5, 0.3125, 0.5, 1.0, 0.5, 0.9688, 0.5, 0.9688, 0.5, 1.0, 0.5, 0.03125, 0.5, 0.0, 0.5, 0.0, 0.5, 0.03125, 0.5, 0.7188, 0.5, 0.6875, 0.5, 0.6875, 0.5, 0.7188, 0.5, 0.4375, 0.5, 0.4062, 0.5, 0.4062, 0.5, 0.4375, 0.5, 0.1562, 0.5, 0.125, 0.5, 0.125, 0.5, 0.1562, 0.5, 0.8438, 0.5, 0.8125, 0.5, 0.8125, 0.5, 0.8438, 0.5, 0.5625, 0.5, 0.5312, 0.5, 0.5312, 0.5, 0.5625, 0.5, 0.2812, 0.5, 0.25, 0.5, 0.25, 0.5, 0.2812, 0.5, 0.9688, 0.5, 0.9375, 0.5, 0.9375, 0.5, 0.9688, 0.5, 0.6875, 0.5, 0.6562, 0.5, 0.6562, 0.5, 0.6875, 0.5, 0.4062, 0.5, 0.375, 0.5, 0.375, 0.5, 0.4062, 0.5, 0.125, 0.5, 0.09375, 0.5, 0.09375, 0.5, 0.125, 0.5, 0.8125, 0.5, 0.7812, 0.5, 0.7812, 0.5, 0.8125, 0.5, 0.5312, 0.5, 0.5, 0.5, 0.5, 0.5, 0.5312, 0.5, 0.25, 0.5, 0.2188, 0.5, 0.2188, 0.5, 0.25, 0.5, 0.9375, 0.5, 0.9062, 0.5, 0.9062, 0.5, 0.9375, 0.5, 0.6562, 0.5, 0.625, 0.5, 0.625, 0.5, 0.6562, 0.5, 0.375, 0.5, 0.3438, 0.5, 0.3438, 0.5, 0.375, 0.5, 0.09375, 0.5, 0.0625, 0.5, 0.0625, 0.5, 0.09375, 0.5, 0.7812, 0.5, 0.75, 0.5, 0.75, 0.5, 0.7812, 0.5, 0.5, 0.5, 0.4688, 0.5, 0.4688, 0.5, 0.5, 0.5, 0.2188, 0.5, 0.1875, 0.5, 0.1875, 0.5, 0.2188, 0.5, 0.9062, 0.5, 0.875, 0.5, 0.875, 0.5, 0.9062, 0.5, 0.625, 0.5, 0.5938, 0.5, 0.5938, 0.5, 0.625, 0.5, 0.3438, 0.5, 0.3125, 0.5, 0.3125, 0.5, 0.3438, 0.5, 0.0625, 0.5, 0.03125, 0.5, 0.03125, 0.5, 0.0625, 0.5, 0.4375, 0.5, 0.4063, 0.5, 0.4062, 0.5, 0.4375, 0.5, 0.5625, 0.5, 0.5312, 0.5, 0.5312, 0.5, 0.5625, 0.5, 0.9688, 0.5, 0.9375, 0.5, 0.9375, 0.5, 0.9688, 0.5, 0.125, 0.5, 0.09375, 0.5, 0.09375, 0.5, 0.125, 0.5, 0.5312, 0.5, 0.5, 0.5, 0.5, 0.5, 0.5312, 0.5, 0.9375, 0.5, 0.9062, 0.5, 0.9062, 0.5, 0.9375, 0.5, 0.09375, 0.5, 0.0625, 0.5, 0.0625, 0.5, 0.09375, 0.5, 0.5, 0.5, 0.4688, 0.5, 0.4688, 0.5, 0.5, 0.5, 0.9062, 0.5, 0.875, 0.5, 0.875, 0.5, 0.9062, 0.5, 0.0625, 0.5, 0.03125, 0.5, 0.03125, 0.5, 0.0625, 0.5, 0.4688, 0.5, 0.4375, 0.5, 0.4375, 0.5, 0.4688, 0.5, 0.875, 0.5, 0.8438, 0.5, 0.8438, 0.5, 0.875, 0.5, 0.03125, 0.5, 0.0, 0.5, 0.0, 0.5, 0.03125, 0.5, 0.4375, 0.5, 0.4062, 0.5, 0.4062, 0.5, 0.4375, 0.5, 0.8438, 0.5, 0.8125, 0.5, 0.8125, 0.5, 0.8438, 0.5, 0.4062, 0.5, 0.375, 0.5, 0.375, 0.5, 0.4062, 0.5, 0.8125, 0.5, 0.7812, 0.5, 0.7812, 0.5, 0.8125, 0.5, 0.375, 0.5, 0.3438, 0.5, 0.3438, 0.5, 0.375, 0.5, 0.7812, 0.5, 0.75, 0.5, 0.75, 0.5, 0.7812, 0.5, 0.3438, 0.5, 0.3125, 0.5, 0.3125, 0.5, 0.3438, 0.5, 0.75, 0.5, 0.7188, 0.5, 0.7188, 0.5, 0.75, 0.5, 0.3125, 0.5, 0.2812, 0.5, 0.2812, 0.5, 0.3125, 0.5, 0.7188, 0.5, 0.6875, 0.5, 0.6875, 0.5, 0.7188, 0.5, 0.2812, 0.5, 0.25, 0.5, 0.25, 0.5, 0.2812, 0.5, 0.6875, 0.5, 0.6562, 0.5, 0.6562, 0.5, 0.6875, 0.5, 0.25, 0.5, 0.2188, 0.5, 0.2188, 0.5, 0.25, 0.5, 0.6562, 0.5, 0.625, 0.5, 0.625, 0.5, 0.6562, 0.5, 0.2188, 0.5, 0.1875, 0.5, 0.1875, 0.5, 0.2188, 0.5, 0.625, 0.5, 0.5938, 0.5, 0.5938, 0.5, 0.625, 0.5, 0.1875, 0.5, 0.1562, 0.5, 0.1562, 0.5, 0.1875, 0.5, 0.5938, 0.5, 0.5625, 0.5, 0.5625, 0.5, 0.5938, 0.5, 1.0, 0.5, 0.9688, 0.5, 0.9688, 0.5, 1.0, 0.5, 0.75, 0.49, 0.7968, 0.4854, 0.8418, 0.4717, 0.8833, 0.4496, 0.9197, 0.4197, 0.9496, 0.3833, 0.9717, 0.3418, 0.9854, 0.2968, 0.99, 0.25, 0.9854, 0.2032, 0.9717, 0.1582, 0.9496, 0.1167, 0.9197, 0.08029, 0.8833, 0.05045, 0.8418, 0.02827, 0.7968, 0.01461, 0.75, 0.01, 0.7032, 0.01461, 0.6582, 0.02827, 0.6167, 0.05045, 0.5803, 0.08029, 0.5504, 0.1167, 0.5283, 0.1582, 0.5146, 0.2032, 0.51, 0.25, 0.5146, 0.2968, 0.5283, 0.3418, 0.5504, 0.3833, 0.5803, 0.4197, 0.6167, 0.4496, 0.6582, 0.4717, 0.7032, 0.4854, 0.8438, 0.5, 0.8125, 0.5, 0.8125, 0.5, 0.8438, 0.5, 0.4063, 0.5, 0.375, 0.5, 0.375, 0.5, 0.4062, 0.5, 0.8125, 0.5, 0.7812, 0.5, 0.7812, 0.5, 0.8125, 0.5, 0.375, 0.5, 0.3438, 0.5, 0.3438, 0.5, 0.375, 0.5, 0.7812, 0.5, 0.75, 0.5, 0.75, 0.5, 0.7812, 0.5, 0.3438, 0.5, 0.3125, 0.5, 0.3125, 0.5, 0.3438, 0.5, 0.75, 0.5, 0.7188, 0.5, 0.7188, 0.5, 0.75, 0.5, 0.3125, 0.5, 0.2812, 0.5, 0.2812, 0.5, 0.3125, 0.5, 0.7188, 0.5, 0.6875, 0.5, 0.6875, 0.5, 0.7188, 0.5, 0.2812, 0.5, 0.25, 0.5, 0.25, 0.5, 0.2812, 0.5, 0.6875, 0.5, 0.6562, 0.5, 0.6562, 0.5, 0.6875, 0.5, 0.25, 0.5, 0.2188, 0.5, 0.2188, 0.5, 0.25, 0.5, 0.6562, 0.5, 0.625, 0.5, 0.625, 0.5, 0.6562, 0.5, 0.2188, 0.5, 0.1875, 0.5, 0.1875, 0.5, 0.2188, 0.5, 0.625, 0.5, 0.5938, 0.5, 0.5938, 0.5, 0.625, 0.5, 0.1875, 0.5, 0.1562, 0.5, 0.1562, 0.5, 0.1875, 0.5, 0.5938, 0.5, 0.5625, 0.5, 0.5625, 0.5, 0.5938, 0.5, 1.0, 0.5, 0.9688, 0.5, 0.9688, 0.5, 1.0, 0.5, 0.1562, 0.5, 0.125, 0.5, 0.125, 0.5, 0.1562, 0.5, 0.5625, 0.5, 0.5312, 0.5, 0.5312, 0.5, 0.5625, 0.5, 0.9688, 0.5, 0.9375, 0.5, 0.9375, 0.5, 0.9688, 0.5, 0.125, 0.5, 0.09375, 0.5, 0.09375, 0.5, 0.125, 0.5, 0.5312, 0.5, 0.5, 0.5, 0.5, 0.5, 0.5312, 0.5, 0.9375, 0.5, 0.9062, 0.5, 0.9062, 0.5, 0.9375, 0.5, 0.09375, 0.5, 0.0625, 0.5, 0.0625, 0.5, 0.09375, 0.5, 0.5, 0.5, 0.4688, 0.5, 0.4688, 0.5, 0.5, 0.5, 0.9062, 0.5, 0.875, 0.5, 0.875, 0.5, 0.9062, 0.5, 0.0625, 0.5, 0.03125, 0.5, 0.03125, 0.5, 0.0625, 0.5, 0.4688, 0.5, 0.4375, 0.5, 0.4375, 0.5, 0.4688, 0.5, 0.875, 0.5, 0.8438, 0.5, 0.8438, 0.5, 0.875, 0.5, 0.03125, 0.5, 0.0, 0.5, 0.0, 0.5, 0.03125, 0.5, 0.03125, 0.5, 0.0, 0.5, 0.0, 0.5, 0.03125, 0.5, 0.875, 0.5, 0.8438, 0.5, 0.8438, 0.5, 0.875, 0.5, 0.4688, 0.5, 0.4375, 0.5, 0.4375, 0.5, 0.4688, 0.5, 0.0625, 0.5, 0.03125, 0.5, 0.03125, 0.5, 0.0625, 0.5, 0.9062, 0.5, 0.875, 0.5, 0.875, 0.5, 0.9062, 0.5, 0.5, 0.5, 0.4688, 0.5, 0.4688, 0.5, 0.5, 0.5, 0.09375, 0.5, 0.0625, 0.5, 0.0625, 0.5, 0.09375, 0.5, 0.9375, 0.5, 0.9062, 0.5, 0.9062, 0.5, 0.9375, 0.5, 0.5312, 0.5, 0.5, 0.5, 0.5, 0.5, 0.5312, 0.5, 0.125, 0.5, 0.09375, 0.5, 0.09375, 0.5, 0.125, 0.5, 0.9688, 0.5, 0.9375, 0.5, 0.9375, 0.5, 0.9688, 0.5, 0.5625, 0.5, 0.5312, 0.5, 0.5312, 0.5, 0.5625, 0.5, 0.1562, 0.5, 0.125, 0.5, 0.125, 0.5, 0.1562, 0.5, 1.0, 0.5, 0.9688, 0.5, 0.9688, 0.5, 1.0, 0.5, 0.5938, 0.5, 0.5625, 0.5, 0.5625, 0.5, 0.5938, 0.5, 0.1875, 0.5, 0.1562, 0.5, 0.1562, 0.5, 0.1875, 0.5, 0.625, 0.5, 0.5938, 0.5, 0.5938, 0.5, 0.625, 0.5, 0.2188, 0.5, 0.1875, 0.5, 0.1875, 0.5, 0.2188, 0.5, 0.6562, 0.5, 0.625, 0.5, 0.625, 0.5, 0.6562, 0.5, 0.25, 0.5, 0.2188, 0.5, 0.2188, 0.5, 0.25, 0.5, 0.6875, 0.5, 0.6562, 0.5, 0.6562, 0.5, 0.6875, 0.5, 0.2812, 0.5, 0.25, 0.5, 0.25, 0.5, 0.2812, 0.5, 0.7188, 0.5, 0.6875, 0.5, 0.6875, 0.5, 0.7188, 0.5, 0.3125, 0.5, 0.2812, 0.5, 0.2812, 0.5, 0.3125, 0.5, 0.75, 0.5, 0.7188, 0.5, 0.7188, 0.5, 0.75, 0.5, 0.3438, 0.5, 0.3125, 0.5, 0.3125, 0.5, 0.3438, 0.5, 0.7812, 0.5, 0.75, 0.5, 0.75, 0.5, 0.7812, 0.5, 0.375, 0.5, 0.3438, 0.5, 0.3438, 0.5, 0.375, 0.5, 0.8125, 0.5, 0.7812, 0.5, 0.7812, 0.5, 0.8125, 0.5, 0.4062, 0.5, 0.375, 0.5, 0.375, 0.5, 0.4063, 0.5, 0.8438, 0.5, 0.8125, 0.5, 0.8125, 0.5, 0.8438, 0.5, 0.4375, 0.5, 0.4062, 0.5, 0.4063, 0.5, 0.4375, 0.5, 0.03125, 0.5921, 0.03125, 0.5922, 0.0, 0.5922, 0.0, 0.5921, 0.0625, 0.5921, 0.0625, 0.5922, 0.03125, 0.5922, 0.03125, 0.5921, 0.09375, 0.5921, 0.09375, 0.5922, 0.0625, 0.5922, 0.0625, 0.5921, 0.125, 0.5921, 0.125, 0.5922, 0.09375, 0.5922, 0.09375, 0.5921, 0.1562, 0.5921, 0.1562, 0.5922, 0.125, 0.5922, 0.125, 0.5921, 0.1875, 0.5921, 0.1875, 0.5922, 0.1562, 0.5922, 0.1562, 0.5921, 0.2188, 0.5921, 0.2188, 0.5922, 0.1875, 0.5922, 0.1875, 0.5921, 0.25, 0.5921, 0.25, 0.5922, 0.2188, 0.5922, 0.2188, 0.5921, 0.2812, 0.5921, 0.2812, 0.5922, 0.25, 0.5922, 0.25, 0.5921, 0.3125, 0.5921, 0.3125, 0.5922, 0.2812, 0.5922, 0.2812, 0.5921, 0.3438, 0.5921, 0.3438, 0.5922, 0.3125, 0.5922, 0.3125, 0.5921, 0.375, 0.5921, 0.375, 0.5922, 0.3438, 0.5922, 0.3438, 0.5921, 0.4062, 0.5921, 0.4062, 0.5922, 0.375, 0.5922, 0.375, 0.5921, 0.4375, 0.5921, 0.4375, 0.5922, 0.4062, 0.5922, 0.4062, 0.5921, 0.4688, 0.5921, 0.4688, 0.5922, 0.4375, 0.5922, 0.4375, 0.5921, 0.5, 0.5921, 0.5, 0.5922, 0.4688, 0.5922, 0.4688, 0.5921, 0.5312, 0.5921, 0.5312, 0.5922, 0.5, 0.5922, 0.5, 0.5921, 0.5625, 0.5921, 0.5625, 0.5922, 0.5312, 0.5922, 0.5312, 0.5921, 0.5938, 0.5921, 0.5938, 0.5922, 0.5625, 0.5922, 0.5625, 0.5921, 0.625, 0.5921, 0.625, 0.5922, 0.5938, 0.5922, 0.5938, 0.5921, 0.6562, 0.5921, 0.6562, 0.5922, 0.625, 0.5922, 0.625, 0.5921, 0.6875, 0.5921, 0.6875, 0.5922, 0.6562, 0.5922, 0.6562, 0.5921, 0.7188, 0.5921, 0.7188, 0.5922, 0.6875, 0.5922, 0.6875, 0.5921, 0.75, 0.5921, 0.75, 0.5922, 0.7188, 0.5922, 0.7188, 0.5921, 0.7812, 0.5921, 0.7812, 0.5922, 0.75, 0.5922, 0.75, 0.5921, 0.8125, 0.5921, 0.8125, 0.5922, 0.7812, 0.5922, 0.7812, 0.5921, 0.8438, 0.5921, 0.8438, 0.5922, 0.8125, 0.5922, 0.8125, 0.5921, 0.875, 0.5921, 0.875, 0.5922, 0.8438, 0.5922, 0.8438, 0.5921, 0.9062, 0.5921, 0.9062, 0.5922, 0.875, 0.5922, 0.875, 0.5921, 0.9375, 0.5921, 0.9375, 0.5922, 0.9062, 0.5922, 0.9062, 0.5921, 0.9688, 0.5921, 0.9688, 0.5922, 0.9375, 0.5922, 0.9375, 0.5921, 1.0, 0.5921, 1.0, 0.5922, 0.9688, 0.5922, 0.9688, 0.5921, 0.03125, 0.5922, 0.03125, 0.5947, 0.0, 0.5947, 0.0, 0.5922, 0.0625, 0.5922, 0.0625, 0.5947, 0.03125, 0.5947, 0.03125, 0.5922, 0.09375, 0.5922, 0.09375, 0.5947, 0.0625, 0.5947, 0.0625, 0.5922, 0.125, 0.5922, 0.125, 0.5947, 0.09375, 0.5947, 0.09375, 0.5922, 0.1562, 0.5922, 0.1562, 0.5947, 0.125, 0.5947, 0.125, 0.5922, 0.1875, 0.5922, 0.1875, 0.5947, 0.1562, 0.5947, 0.1562, 0.5922, 0.2188, 0.5922, 0.2188, 0.5947, 0.1875, 0.5947, 0.1875, 0.5922, 0.25, 0.5922, 0.25, 0.5947, 0.2188, 0.5947, 0.2188, 0.5922, 0.2812, 0.5922, 0.2812, 0.5947, 0.25, 0.5947, 0.25, 0.5922, 0.3125, 0.5922, 0.3125, 0.5947, 0.2812, 0.5947, 0.2812, 0.5922, 0.3438, 0.5922, 0.3438, 0.5947, 0.3125, 0.5947, 0.3125, 0.5922, 0.375, 0.5922, 0.375, 0.5947, 0.3438, 0.5947, 0.3438, 0.5922, 0.4062, 0.5922, 0.4062, 0.5947, 0.375, 0.5947, 0.375, 0.5922, 0.4375, 0.5922, 0.4375, 0.5947, 0.4062, 0.5947, 0.4062, 0.5922, 0.4688, 0.5922, 0.4688, 0.5947, 0.4375, 0.5947, 0.4375, 0.5922, 0.5, 0.5922, 0.5, 0.5947, 0.4688, 0.5947, 0.4688, 0.5922, 0.5312, 0.5922, 0.5312, 0.5947, 0.5, 0.5947, 0.5, 0.5922, 0.5625, 0.5922, 0.5625, 0.5947, 0.5312, 0.5947, 0.5312, 0.5922, 0.5938, 0.5922, 0.5938, 0.5947, 0.5625, 0.5947, 0.5625, 0.5922, 0.625, 0.5922, 0.625, 0.5947, 0.5938, 0.5947, 0.5938, 0.5922, 0.6562, 0.5922, 0.6562, 0.5947, 0.625, 0.5947, 0.625, 0.5922, 0.6875, 0.5922, 0.6875, 0.5947, 0.6562, 0.5947, 0.6562, 0.5922, 0.7188, 0.5922, 0.7188, 0.5947, 0.6875, 0.5947, 0.6875, 0.5922, 0.75, 0.5922, 0.75, 0.5947, 0.7188, 0.5947, 0.7188, 0.5922, 0.7812, 0.5922, 0.7812, 0.5947, 0.75, 0.5947, 0.75, 0.5922, 0.8125, 0.5922, 0.8125, 0.5947, 0.7812, 0.5947, 0.7812, 0.5922, 0.8438, 0.5922, 0.8438, 0.5947, 0.8125, 0.5947, 0.8125, 0.5922, 0.875, 0.5922, 0.875, 0.5947, 0.8438, 0.5947, 0.8438, 0.5922, 0.9062, 0.5922, 0.9062, 0.5947, 0.875, 0.5947, 0.875, 0.5922, 0.9375, 0.5922, 0.9375, 0.5947, 0.9062, 0.5947, 0.9062, 0.5922, 0.9688, 0.5922, 0.9688, 0.5947, 0.9375, 0.5947, 0.9375, 0.5922, 1.0, 0.5922, 1.0, 0.5947, 0.9688, 0.5947, 0.9688, 0.5922])
me_cylinder.materials.append(mat_shafttexture)
me_cylinder.update()
me_cylinder_001 = bpy.data.meshes.new('Cylinder.001')
me_cylinder_001.from_pydata([(0.2004, 1.007, -0.7057), (0.3931, 0.949, -0.7057), (0.5707, 0.8541, -0.7057), (0.7264, 0.7264, -0.7057), (0.8541, 0.5707, -0.7057), (0.949, 0.3931, -0.7057), (1.007, 0.2004, -0.7057), (1.027, 1.594e-09, -0.7057), (1.007, -0.2004, -0.7057), (0.949, -0.3931, -0.7057), (0.8541, -0.5707, -0.7057), (0.7264, -0.7264, -0.7057), (0.5707, -0.8541, -0.7057), (0.3931, -0.949, -0.7057), (0.2004, -1.007, -0.7057), (-7.972e-10, -1.027, -0.7057), (-0.2004, -1.007, -0.7057), (-0.3931, -0.949, -0.7057), (-0.5707, -0.8541, -0.7057), (-0.7264, -0.7264, -0.7057), (-0.8541, -0.5707, -0.7057), (-0.949, -0.3931, -0.7057), (-1.007, -0.2004, -0.7057), (-1.027, 1.594e-09, -0.7057), (-1.007, 0.2004, -0.7057), (-0.949, 0.3931, -0.7057), (-0.8541, 0.5707, -0.7057), (-0.7264, 0.7264, -0.7057), (-0.5707, 0.8541, -0.7057), (-0.3931, 0.949, -0.7057), (-0.2004, 1.007, -0.7057), (-7.972e-10, 1.027, -0.7057), (0.2274, 1.143, -0.9934), (0.4461, 1.077, -0.9934), (0.6476, 0.9692, -0.9934), (0.8242, 0.8242, -0.9934), (0.9692, 0.6476, -0.9934), (1.077, 0.4461, -0.9934), (1.143, 0.2274, -0.9934), (1.166, 0.0, -0.9934), (1.143, -0.2274, -0.9934), (1.077, -0.4461, -0.9934), (0.9692, -0.6476, -0.9934), (0.8242, -0.8242, -0.9934), (0.6476, -0.9692, -0.9934), (0.4461, -1.077, -0.9934), (0.2274, -1.143, -0.9934), (0.0, -1.166, -0.9934), (-0.2274, -1.143, -0.9934), (-0.4461, -1.077, -0.9934), (-0.6476, -0.9692, -0.9934), (-0.8242, -0.8242, -0.9934), (-0.9692, -0.6476, -0.9934), (-1.077, -0.4461, -0.9934), (-1.143, -0.2274, -0.9934), (-1.166, 0.0, -0.9934), (-1.143, 0.2274, -0.9934), (-1.077, 0.4461, -0.9934), (-0.9692, 0.6476, -0.9934), (-0.8242, 0.8242, -0.9934), (-0.6476, 0.9692, -0.9934), (-0.4461, 1.077, -0.9934), (-0.2274, 1.143, -0.9934), (0.0, 1.166, -0.9934), (0.0, 1.087, -0.7295), (0.2121, 1.066, -0.7295), (0.416, 1.004, -0.7295), (0.6039, 0.9038, -0.7295), (0.7686, 0.7686, -0.7295), (0.9038, 0.6039, -0.7295), (1.004, 0.416, -0.7295), (1.066, 0.2121, -0.7295), (1.087, 0.0, -0.7295), (1.066, -0.2121, -0.7295), (1.004, -0.416, -0.7295), (0.9038, -0.6039, -0.7295), (0.7686, -0.7686, -0.7295), (0.6039, -0.9038, -0.7295), (0.416, -1.004, -0.7295), (0.2121, -1.066, -0.7295), (0.0, -1.087, -0.7295), (-0.2121, -1.066, -0.7295), (-0.416, -1.004, -0.7295), (-0.6039, -0.9038, -0.7295), (-0.7686, -0.7686, -0.7295), (-0.9038, -0.6039, -0.7295), (-1.004, -0.416, -0.7295), (-1.066, -0.2121, -0.7295), (-1.087, 0.0, -0.7295), (-1.066, 0.2121, -0.7295), (-1.004, 0.416, -0.7295), (-0.9038, 0.6039, -0.7295), (-0.7686, 0.7686, -0.7295), (-0.6039, 0.9038, -0.7295), (-0.416, 1.004, -0.7295), (-0.2121, 1.066, -0.7295), (0.2274, 1.143, -0.7779), (0.4461, 1.077, -0.7779), (0.6476, 0.9692, -0.7779), (0.8242, 0.8242, -0.7779), (0.9692, 0.6476, -0.7779), (1.077, 0.4461, -0.7779), (1.143, 0.2274, -0.7779), (1.166, 0.0, -0.7779), (1.143, -0.2274, -0.7779), (1.077, -0.4461, -0.7779), (0.9692, -0.6476, -0.7779), (0.8242, -0.8242, -0.7779), (0.6476, -0.9692, -0.7779), (0.4461, -1.077, -0.7779), (0.2274, -1.143, -0.7779), (0.0, -1.166, -0.7779), (-0.2274, -1.143, -0.7779), (-0.4461, -1.077, -0.7779), (-0.6476, -0.9692, -0.7779), (-0.8242, -0.8242, -0.7779), (-0.9692, -0.6476, -0.7779), (-1.077, -0.4461, -0.7779), (-1.143, -0.2274, -0.7779), (-1.166, 0.0, -0.7779), (-1.143, 0.2274, -0.7779), (-1.077, 0.4461, -0.7779), (-0.9692, 0.6476, -0.7779), (-0.8242, 0.8242, -0.7779), (-0.6476, 0.9692, -0.7779), (-0.4461, 1.077, -0.7779), (-0.2274, 1.143, -0.7779), (0.0, 1.166, -0.7779)], [], [(64, 31, 0, 65), (65, 0, 1, 66), (66, 1, 2, 67), (67, 2, 3, 68), (68, 3, 4, 69), (69, 4, 5, 70), (70, 5, 6, 71), (71, 6, 7, 72), (72, 7, 8, 73), (73, 8, 9, 74), (74, 9, 10, 75), (75, 10, 11, 76), (76, 11, 12, 77), (77, 12, 13, 78), (78, 13, 14, 79), (79, 14, 15, 80), (80, 15, 16, 81), (81, 16, 17, 82), (82, 17, 18, 83), (83, 18, 19, 84), (84, 19, 20, 85), (85, 20, 21, 86), (86, 21, 22, 87), (87, 22, 23, 88), (88, 23, 24, 89), (89, 24, 25, 90), (90, 25, 26, 91), (91, 26, 27, 92), (92, 27, 28, 93), (93, 28, 29, 94), (94, 29, 30, 95), (95, 30, 31, 64), (31, 30, 29, 28, 27, 26, 25, 24, 23, 22, 21, 20, 19, 18, 17, 16, 15, 14, 13, 12, 11, 10, 9, 8, 7, 6, 5, 4, 3, 2, 1, 0), (62, 63, 32, 33, 34, 35, 36, 37, 38, 39, 40, 41, 42, 43, 44, 45, 46, 47, 48, 49, 50, 51, 52, 53, 54, 55, 56, 57, 58, 59, 60, 61), (126, 95, 64, 127), (125, 94, 95, 126), (124, 93, 94, 125), (123, 92, 93, 124), (122, 91, 92, 123), (121, 90, 91, 122), (120, 89, 90, 121), (119, 88, 89, 120), (118, 87, 88, 119), (117, 86, 87, 118), (116, 85, 86, 117), (115, 84, 85, 116), (114, 83, 84, 115), (113, 82, 83, 114), (112, 81, 82, 113), (111, 80, 81, 112), (110, 79, 80, 111), (109, 78, 79, 110), (108, 77, 78, 109), (107, 76, 77, 108), (106, 75, 76, 107), (105, 74, 75, 106), (104, 73, 74, 105), (103, 72, 73, 104), (102, 71, 72, 103), (101, 70, 71, 102), (100, 69, 70, 101), (99, 68, 69, 100), (98, 67, 68, 99), (97, 66, 67, 98), (96, 65, 66, 97), (127, 64, 65, 96), (63, 127, 96, 32), (32, 96, 97, 33), (33, 97, 98, 34), (34, 98, 99, 35), (35, 99, 100, 36), (36, 100, 101, 37), (37, 101, 102, 38), (38, 102, 103, 39), (39, 103, 104, 40), (40, 104, 105, 41), (41, 105, 106, 42), (42, 106, 107, 43), (43, 107, 108, 44), (44, 108, 109, 45), (45, 109, 110, 46), (46, 110, 111, 47), (47, 111, 112, 48), (48, 112, 113, 49), (49, 113, 114, 50), (50, 114, 115, 51), (51, 115, 116, 52), (52, 116, 117, 53), (53, 117, 118, 54), (54, 118, 119, 55), (55, 119, 120, 56), (56, 120, 121, 57), (57, 121, 122, 58), (58, 122, 123, 59), (59, 123, 124, 60), (60, 124, 125, 61), (61, 125, 126, 62), (62, 126, 127, 63)])
_uv = me_cylinder_001.uv_layers.new(name='UVMap')
_uv.uv.foreach_set('vector', [1.0, 0.9139, 1.0, 0.9523, 0.9688, 0.9523, 0.9688, 0.9139, 0.9688, 0.9139, 0.9688, 0.9523, 0.9375, 0.9523, 0.9375, 0.9139, 0.9375, 0.9139, 0.9375, 0.9523, 0.9062, 0.9523, 0.9062, 0.9139, 0.9062, 0.9139, 0.9062, 0.9523, 0.875, 0.9523, 0.875, 0.9139, 0.875, 0.9139, 0.875, 0.9523, 0.8438, 0.9523, 0.8438, 0.9139, 0.8438, 0.9139, 0.8438, 0.9523, 0.8125, 0.9523, 0.8125, 0.9139, 0.8125, 0.9139, 0.8125, 0.9523, 0.7812, 0.9523, 0.7812, 0.9139, 0.7812, 0.9139, 0.7812, 0.9523, 0.75, 0.9523, 0.75, 0.9139, 0.75, 0.9139, 0.75, 0.9523, 0.7188, 0.9523, 0.7188, 0.9139, 0.7188, 0.9139, 0.7188, 0.9523, 0.6875, 0.9523, 0.6875, 0.9139, 0.6875, 0.9139, 0.6875, 0.9523, 0.6562, 0.9523, 0.6562, 0.9139, 0.6562, 0.9139, 0.6562, 0.9523, 0.625, 0.9523, 0.625, 0.9139, 0.625, 0.9139, 0.625, 0.9523, 0.5938, 0.9523, 0.5938, 0.9139, 0.5938, 0.9139, 0.5938, 0.9523, 0.5625, 0.9523, 0.5625, 0.9139, 0.5625, 0.9139, 0.5625, 0.9523, 0.5312, 0.9523, 0.5312, 0.9139, 0.5312, 0.9139, 0.5312, 0.9523, 0.5, 0.9523, 0.5, 0.9139, 0.5, 0.9139, 0.5, 0.9523, 0.4688, 0.9523, 0.4688, 0.9139, 0.4688, 0.9139, 0.4688, 0.9523, 0.4375, 0.9523, 0.4375, 0.9139, 0.4375, 0.9139, 0.4375, 0.9523, 0.4062, 0.9523, 0.4062, 0.9139, 0.4062, 0.9139, 0.4062, 0.9523, 0.375, 0.9523, 0.375, 0.9139, 0.375, 0.9139, 0.375, 0.9523, 0.3438, 0.9523, 0.3438, 0.9139, 0.3438, 0.9139, 0.3438, 0.9523, 0.3125, 0.9523, 0.3125, 0.9139, 0.3125, 0.9139, 0.3125, 0.9523, 0.2812, 0.9523, 0.2812, 0.9139, 0.2812, 0.9139, 0.2812, 0.9523, 0.25, 0.9523, 0.25, 0.9139, 0.25, 0.9139, 0.25, 0.9523, 0.2188, 0.9523, 0.2188, 0.9139, 0.2188, 0.9139, 0.2188, 0.9523, 0.1875, 0.9523, 0.1875, 0.9139, 0.1875, 0.9139, 0.1875, 0.9523, 0.1562, 0.9523, 0.1562, 0.9139, 0.1562, 0.9139, 0.1562, 0.9523, 0.125, 0.9523, 0.125, 0.9139, 0.125, 0.9139, 0.125, 0.9523, 0.09375, 0.9523, 0.09375, 0.9139, 0.09375, 0.9139, 0.09375, 0.9523, 0.0625, 0.9523, 0.0625, 0.9139, 0.0625, 0.9139, 0.0625, 0.9523, 0.03125, 0.9523, 0.03125, 0.9139, 0.03125, 0.9139, 0.03125, 0.9523, 0.0, 0.9523, 0.0, 0.9139, 0.5088, 0.2903, 0.4829, 0.2851, 0.4585, 0.275, 0.4365, 0.2603, 0.4178, 0.2416, 0.4031, 0.2196, 0.3929, 0.1952, 0.3878, 0.1693, 0.3878, 0.1428, 0.3929, 0.1169, 0.4031, 0.09243, 0.4178, 0.07044, 0.4365, 0.05174, 0.4585, 0.03704, 0.4829, 0.02692, 0.5088, 0.02176, 0.5353, 0.02176, 0.5612, 0.02692, 0.5857, 0.03704, 0.6077, 0.05174, 0.6264, 0.07044, 0.6411, 0.09243, 0.6512, 0.1169, 0.6563, 0.1428, 0.6563, 0.1693, 0.6512, 0.1952, 0.6411, 0.2196, 0.6264, 0.2416, 0.6077, 0.2603, 0.5857, 0.275, 0.5612, 0.2851, 0.5353, 0.2903, 0.3046, 0.04633, 0.3251, 0.06684, 0.3412, 0.09095, 0.3523, 0.1177, 0.358, 0.1462, 0.358, 0.1752, 0.3523, 0.2036, 0.3412, 0.2304, 0.3251, 0.2545, 0.3046, 0.275, 0.2805, 0.2911, 0.2537, 0.3022, 0.2253, 0.3079, 0.1963, 0.3079, 0.1678, 0.3022, 0.141, 0.2911, 0.1169, 0.275, 0.09643, 0.2545, 0.08032, 0.2304, 0.06922, 0.2036, 0.06356, 0.1752, 0.06356, 0.1462, 0.06922, 0.1177, 0.08032, 0.09095, 0.09643, 0.06684, 0.1169, 0.04633, 0.141, 0.03022, 0.1678, 0.01913, 0.1963, 0.01347, 0.2253, 0.01347, 0.2537, 0.01913, 0.2805, 0.03022, 0.03125, 0.813, 0.03125, 0.9139, 0.0, 0.9139, 0.0, 0.813, 0.0625, 0.813, 0.0625, 0.9139, 0.03125, 0.9139, 0.03125, 0.813, 0.09375, 0.813, 0.09375, 0.9139, 0.0625, 0.9139, 0.0625, 0.813, 0.125, 0.813, 0.125, 0.9139, 0.09375, 0.9139, 0.09375, 0.813, 0.1562, 0.813, 0.1562, 0.9139, 0.125, 0.9139, 0.125, 0.813, 0.1875, 0.813, 0.1875, 0.9139, 0.1562, 0.9139, 0.1562, 0.813, 0.2188, 0.813, 0.2188, 0.9139, 0.1875, 0.9139, 0.1875, 0.813, 0.25, 0.813, 0.25, 0.9139, 0.2188, 0.9139, 0.2188, 0.813, 0.2812, 0.813, 0.2812, 0.9139, 0.25, 0.9139, 0.25, 0.813, 0.3125, 0.813, 0.3125, 0.9139, 0.2812, 0.9139, 0.2812, 0.813, 0.3438, 0.813, 0.3438, 0.9139, 0.3125, 0.9139, 0.3125, 0.813, 0.375, 0.813, 0.375, 0.9139, 0.3438, 0.9139, 0.3438, 0.813, 0.4062, 0.813, 0.4062, 0.9139, 0.375, 0.9139, 0.375, 0.813, 0.4375, 0.813, 0.4375, 0.9139, 0.4062, 0.9139, 0.4062, 0.813, 0.4688, 0.813, 0.4688, 0.9139, 0.4375, 0.9139, 0.4375, 0.813, 0.5, 0.813, 0.5, 0.9139, 0.4688, 0.9139, 0.4688, 0.813, 0.5312, 0.813, 0.5312, 0.9139, 0.5, 0.9139, 0.5, 0.813, 0.5625, 0.813, 0.5625, 0.9139, 0.5312, 0.9139, 0.5312, 0.813, 0.5938, 0.813, 0.5938, 0.9139, 0.5625, 0.9139, 0.5625, 0.813, 0.625, 0.813, 0.625, 0.9139, 0.5938, 0.9139, 0.5938, 0.813, 0.6562, 0.813, 0.6562, 0.9139, 0.625, 0.9139, 0.625, 0.813, 0.6875, 0.813, 0.6875, 0.9139, 0.6562, 0.9139, 0.6562, 0.813, 0.7188, 0.813, 0.7188, 0.9139, 0.6875, 0.9139, 0.6875, 0.813, 0.75, 0.813, 0.75, 0.9139, 0.7188, 0.9139, 0.7188, 0.813, 0.7812, 0.813, 0.7812, 0.9139, 0.75, 0.9139, 0.75, 0.813, 0.8125, 0.813, 0.8125, 0.9139, 0.7812, 0.9139, 0.7812, 0.813, 0.8438, 0.813, 0.8438, 0.9139, 0.8125, 0.9139, 0.8125, 0.813, 0.875, 0.813, 0.875, 0.9139, 0.8438, 0.9139, 0.8438, 0.813, 0.9062, 0.813, 0.9062, 0.9139, 0.875, 0.9139, 0.875, 0.813, 0.9375, 0.813, 0.9375, 0.9139, 0.9062, 0.9139, 0.9062, 0.813, 0.9688, 0.813, 0.9688, 0.9139, 0.9375, 0.9139, 0.9375, 0.813, 1.0, 0.813, 1.0, 0.9139, 0.9688, 0.9139, 0.9688, 0.813, 1.0, 0.3638, 1.0, 0.813, 0.9688, 0.813, 0.9688, 0.3638, 0.9688, 0.3638, 0.9688, 0.813, 0.9375, 0.813, 0.9375, 0.3638, 0.9375, 0.3638, 0.9375, 0.813, 0.9062, 0.813, 0.9062, 0.3638, 0.9062, 0.3638, 0.9062, 0.813, 0.875, 0.813, 0.875, 0.3638, 0.875, 0.3638, 0.875, 0.813, 0.8438, 0.813, 0.8438, 0.3638, 0.8438, 0.3638, 0.8438, 0.813, 0.8125, 0.813, 0.8125, 0.3638, 0.8125, 0.3638, 0.8125, 0.813, 0.7812, 0.813, 0.7812, 0.3638, 0.7812, 0.3638, 0.7812, 0.813, 0.75, 0.813, 0.75, 0.3638, 0.75, 0.3638, 0.75, 0.813, 0.7188, 0.813, 0.7188, 0.3638, 0.7188, 0.3638, 0.7188, 0.813, 0.6875, 0.813, 0.6875, 0.3638, 0.6875, 0.3638, 0.6875, 0.813, 0.6562, 0.813, 0.6562, 0.3638, 0.6562, 0.3638, 0.6562, 0.813, 0.625, 0.813, 0.625, 0.3638, 0.625, 0.3638, 0.625, 0.813, 0.5938, 0.813, 0.5938, 0.3638, 0.5938, 0.3638, 0.5938, 0.813, 0.5625, 0.813, 0.5625, 0.3638, 0.5625, 0.3638, 0.5625, 0.813, 0.5312, 0.813, 0.5312, 0.3638, 0.5312, 0.3638, 0.5312, 0.813, 0.5, 0.813, 0.5, 0.3638, 0.5, 0.3638, 0.5, 0.813, 0.4688, 0.813, 0.4688, 0.3638, 0.4688, 0.3638, 0.4688, 0.813, 0.4375, 0.813, 0.4375, 0.3638, 0.4375, 0.3638, 0.4375, 0.813, 0.4062, 0.813, 0.4062, 0.3638, 0.4062, 0.3638, 0.4062, 0.813, 0.375, 0.813, 0.375, 0.3638, 0.375, 0.3638, 0.375, 0.813, 0.3438, 0.813, 0.3438, 0.3638, 0.3438, 0.3638, 0.3438, 0.813, 0.3125, 0.813, 0.3125, 0.3638, 0.3125, 0.3638, 0.3125, 0.813, 0.2812, 0.813, 0.2812, 0.3638, 0.2812, 0.3638, 0.2812, 0.813, 0.25, 0.813, 0.25, 0.3638, 0.25, 0.3638, 0.25, 0.813, 0.2188, 0.813, 0.2188, 0.3638, 0.2188, 0.3638, 0.2188, 0.813, 0.1875, 0.813, 0.1875, 0.3638, 0.1875, 0.3638, 0.1875, 0.813, 0.1562, 0.813, 0.1562, 0.3638, 0.1562, 0.3638, 0.1562, 0.813, 0.125, 0.813, 0.125, 0.3638, 0.125, 0.3638, 0.125, 0.813, 0.09375, 0.813, 0.09375, 0.3638, 0.09375, 0.3638, 0.09375, 0.813, 0.0625, 0.813, 0.0625, 0.3638, 0.0625, 0.3638, 0.0625, 0.813, 0.03125, 0.813, 0.03125, 0.3638, 0.03125, 0.3638, 0.03125, 0.813, 0.0, 0.813, 0.0, 0.3638])
me_cylinder_001.materials.append(mat_gripbumpmap)
me_cylinder_001.update()
me_cube_001 = bpy.data.meshes.new('Cube.001')
me_cube_001.from_pydata([(-0.7625, -1.002, -0.6777), (-0.4243, -0.08694, 1.096), (-0.7625, 0.9948, -0.6777), (-0.4243, 0.08694, 1.096), (0.7466, -1.002, -0.6734), (1.0, -0.08694, -0.2306), (0.7466, 0.9948, -0.6734), (1.0, 0.08694, -0.2306), (-0.4564, -1.0, 0.7597), (-0.4564, 1.0, 0.7597), (1.0, 1.0, -0.4371), (1.0, -1.0, -0.4371), (-0.7638, 1.0, -0.6778), (-0.7638, -1.0, -0.6778), (1.0, 1.0, -0.6732), (1.0, -1.0, -0.6732), (-0.7476, 0.9948, -1.255), (-0.7476, -1.002, -1.255), (0.7614, 0.9948, -1.251), (0.7614, -1.002, -1.251), (-0.2233, -1.002, -0.9423), (-0.2075, -1.002, -0.9998), (-0.2193, -1.002, -0.9716), (-0.2193, -1.002, -0.913), (-0.1625, -1.002, -0.8361), (-0.1883, -1.002, -1.026), (-0.1883, -1.002, -0.8588), (-0.2075, -1.002, -0.8848), (-0.09507, -1.002, -0.8035), (0.02493, -1.002, -0.795), (-0.01559, -1.002, -0.7921), (-0.05611, -1.002, -0.795), (0.0998, -1.002, -0.8174), (0.1571, -1.002, -0.8588), (0.1763, -1.002, -0.8848), (0.1313, -1.002, -0.8361), (0.0639, -1.002, -0.8035), (-0.131, -1.002, -0.8174), (-0.1625, -1.002, -1.048), (-0.09507, -1.002, -1.081), (-0.131, -1.002, -1.067), (-0.01559, -1.002, -1.092), (0.0639, -1.002, -1.081), (0.02493, -1.002, -1.09), (-0.05611, -1.002, -1.09), (0.1313, -1.002, -1.048), (0.1571, -1.002, -1.026), (0.1921, -1.002, -0.9423), (0.1881, -1.002, -0.9716), (0.1881, -1.002, -0.913), (0.0998, -1.002, -1.067), (0.1763, -1.002, -0.9998), (-0.2075, 0.9948, -0.8851), (-0.1625, 0.9948, -0.8364), (-0.1883, 0.9948, -0.8591), (-0.131, 0.9948, -0.8177), (-0.05611, 0.9948, -0.7953), (-0.09507, 0.9948, -0.8038), (0.02493, 0.9948, -0.7953), (-0.01559, 0.9948, -0.7924), (0.1313, 0.9948, -0.8364), (0.0998, 0.9948, -0.8177), (0.1571, 0.9948, -0.8591), (0.1921, 0.9948, -0.9426), (0.1881, 0.9948, -0.9719), (0.1881, 0.9948, -0.9133), (0.1763, 0.9948, -0.8851), (0.1763, 0.9948, -1.0), (0.0639, 0.9948, -0.8038), (-0.2233, 0.9948, -0.9426), (-0.2193, 0.9948, -0.9719), (-0.2151, 0.9948, -0.9033), (-0.2193, 0.9948, -0.9133), (-0.2075, 0.9948, -1.0), (-0.1625, 0.9948, -1.049), (-0.1883, 0.9948, -1.026), (-0.131, 0.9948, -1.067), (-0.09507, 0.9948, -1.081), (0.02493, 0.9948, -1.09), (-0.01559, 0.9948, -1.093), (-0.05611, 0.9948, -1.09), (0.0998, 0.9948, -1.067), (0.1571, 0.9948, -1.026), (0.1313, 0.9948, -1.049), (0.0639, 0.9948, -1.081)], [], [(8, 1, 3, 9), (9, 3, 7, 10), (10, 7, 5, 11), (11, 5, 1, 8), (0, 17, 21, 22, 20, 23), (21, 17, 19, 4, 0, 23, 27, 26, 24, 37, 28, 31, 30, 29, 36, 32, 35, 33, 34, 49, 47, 48, 51, 46, 45, 50, 42, 43, 41, 44, 39, 40, 38, 25), (7, 3, 1, 5), (15, 11, 8, 13), (14, 10, 11, 15), (12, 9, 10, 14), (13, 8, 9, 12), (2, 0, 13, 12), (6, 2, 12, 14), (4, 6, 14, 15), (0, 4, 15, 13), (16, 18, 19, 17), (73, 16, 2, 71, 72, 69, 70), (2, 6, 18, 16, 73, 75, 74, 76, 77, 80, 79, 78, 84, 81, 83, 82, 67, 64, 63, 65, 66, 62, 60, 61, 68, 58, 59, 56, 57, 55, 53, 54, 52, 71), (6, 4, 19, 18), (0, 2, 16, 17), (79, 41, 43, 78), (78, 43, 42, 84), (84, 42, 50, 81), (81, 50, 45, 83), (83, 45, 46, 82), (46, 51, 67, 82), (48, 64, 67, 51), (47, 63, 64, 48), (49, 65, 63, 47), (34, 66, 65, 49), (33, 62, 66, 34), (33, 35, 60, 62), (35, 32, 61, 60), (32, 36, 68, 61), (36, 29, 58, 68), (29, 30, 59, 58), (30, 31, 56, 59), (31, 28, 57, 56), (28, 37, 55, 57), (37, 24, 53, 55), (24, 26, 54, 53), (26, 27, 52, 54), (52, 27, 23, 72, 71), (23, 20, 69, 72), (20, 22, 70, 69), (22, 21, 73, 70), (21, 25, 75, 73), (75, 25, 38, 74), (74, 38, 40, 76), (76, 40, 39, 77), (77, 39, 44, 80), (80, 44, 41, 79)])
_uv = me_cube_001.uv_layers.new(name='UVMap')
_uv.uv.foreach_set('vector', [0.7299, 0.8869, 0.7247, 0.9314, 0.7234, 0.9316, 0.7142, 0.8882, 0.6558, 0.8377, 0.6569, 0.9824, 0.3373, 0.4414, 0.3358, 0.3608, 0.3241, 0.3665, 0.3064, 0.4078, 0.304, 0.4077, 0.2932, 0.3652, 0.2833, 0.3641, 0.28, 0.4432, 0.02914, 0.9927, 0.03297, 0.846, 0.01885, 0.2813, 0.01752, 0.0766, 0.1043, 0.1625, 0.1023, 0.1726, 0.1014, 0.1831, 0.1016, 0.1936, 0.1043, 0.1625, 0.01752, 0.0766, 0.249, 0.07526, 0.2449, 0.2761, 0.01885, 0.2813, 0.1016, 0.1936, 0.1031, 0.2036, 0.1057, 0.2129, 0.1092, 0.2209, 0.1137, 0.2275, 0.1189, 0.2324, 0.1246, 0.2353, 0.1306, 0.2361, 0.1367, 0.2349, 0.1426, 0.2316, 0.148, 0.2263, 0.1529, 0.2194, 0.1569, 0.211, 0.16, 0.2015, 0.162, 0.1913, 0.1628, 0.1807, 0.1624, 0.1703, 0.1609, 0.1603, 0.1582, 0.1511, 0.1546, 0.1432, 0.1501, 0.1368, 0.1449, 0.1321, 0.1393, 0.1293, 0.1333, 0.1285, 0.1274, 0.1298, 0.1216, 0.1331, 0.1162, 0.1382, 0.1114, 0.145, 0.1074, 0.1532, 0.7469, 0.6455, 0.9619, 0.7908, 0.9612, 0.7908, 0.7463, 0.6455, 0.2837, 0.275, 0.2833, 0.3641, 0.03297, 0.846, 0.01864, 0.2812, 0.3309, 0.3073, 0.3241, 0.3665, 0.2932, 0.3652, 0.2962, 0.3059, 0.6586, 0.2834, 0.6558, 0.8377, 0.3358, 0.3608, 0.3352, 0.2714, 0.7214, 0.5522, 0.7299, 0.8869, 0.7142, 0.8882, 0.6936, 0.554, 0.9884, 0.6021, 0.9809, 0.6027, 0.9811, 0.6027, 0.9886, 0.6021, 0.784, 0.6007, 0.9884, 0.6021, 0.9886, 0.6021, 0.7489, 0.6004, 0.2979, 0.2519, 0.3317, 0.2532, 0.3309, 0.3073, 0.2962, 0.3059, 0.9809, 0.6027, 0.7779, 0.6014, 0.743, 0.6011, 0.9811, 0.6027, 0.6714, 0.1957, 0.6686, 0.07682, 0.7057, 0.07598, 0.7104, 0.1943, 0.5634, 0.1584, 0.6588, 0.07229, 0.6583, 0.2835, 0.5661, 0.1931, 0.5668, 0.1896, 0.5671, 0.1791, 0.566, 0.1685, 0.6583, 0.2835, 0.3847, 0.2725, 0.3791, 0.07862, 0.6588, 0.07229, 0.5634, 0.1584, 0.5594, 0.149, 0.5543, 0.1408, 0.5482, 0.134, 0.5413, 0.1288, 0.534, 0.1256, 0.5264, 0.1243, 0.5188, 0.125, 0.5117, 0.1278, 0.5051, 0.1325, 0.4994, 0.139, 0.4948, 0.1469, 0.4914, 0.1561, 0.4895, 0.1661, 0.489, 0.1767, 0.49, 0.1873, 0.4926, 0.1975, 0.4965, 0.2071, 0.5016, 0.2155, 0.5078, 0.2224, 0.5148, 0.2277, 0.5223, 0.231, 0.53, 0.2323, 0.5376, 0.2314, 0.5449, 0.2285, 0.5515, 0.2236, 0.5571, 0.217, 0.5617, 0.2089, 0.5649, 0.1996, 0.5661, 0.1931, 0.3317, 0.2532, 0.2979, 0.2519, 0.3056, 0.004592, 0.3414, 0.006241, 0.7214, 0.5521, 0.6936, 0.5538, 0.6714, 0.1957, 0.7104, 0.1943, 0.924, 0.02773, 0.9264, 0.01799, 0.9414, 0.02174, 0.938, 0.03122, 0.938, 0.03122, 0.9414, 0.02174, 0.9554, 0.03332, 0.951, 0.04198, 0.951, 0.04198, 0.9554, 0.03332, 0.9676, 0.05209, 0.9625, 0.0594, 0.9625, 0.0594, 0.9676, 0.05209, 0.9776, 0.07698, 0.9718, 0.08255, 0.9718, 0.08255, 0.9776, 0.07698, 0.9848, 0.1067, 0.9787, 0.1102, 0.9848, 0.1067, 0.9892, 0.1396, 0.9828, 0.1409, 0.9787, 0.1102, 0.9906, 0.1743, 0.9843, 0.1733, 0.9828, 0.1409, 0.9892, 0.1396, 0.9891, 0.2091, 0.983, 0.2059, 0.9843, 0.1733, 0.9906, 0.1743, 0.985, 0.2428, 0.9792, 0.2375, 0.983, 0.2059, 0.9891, 0.2091, 0.9784, 0.274, 0.9731, 0.2669, 0.9792, 0.2375, 0.985, 0.2428, 0.9698, 0.3018, 0.9651, 0.2932, 0.9731, 0.2669, 0.9784, 0.274, 0.9698, 0.3018, 0.9596, 0.3255, 0.9555, 0.3155, 0.9651, 0.2932, 0.9596, 0.3255, 0.948, 0.3444, 0.9447, 0.3334, 0.9555, 0.3155, 0.948, 0.3444, 0.9357, 0.358, 0.9331, 0.3463, 0.9447, 0.3334, 0.9357, 0.358, 0.9228, 0.3662, 0.921, 0.3541, 0.9331, 0.3463, 0.9228, 0.3662, 0.9099, 0.3687, 0.9089, 0.3565, 0.921, 0.3541, 0.9099, 0.3687, 0.8973, 0.3656, 0.897, 0.3535, 0.9089, 0.3565, 0.8973, 0.3656, 0.8853, 0.3569, 0.8857, 0.3453, 0.897, 0.3535, 0.8853, 0.3569, 0.8744, 0.3428, 0.8755, 0.332, 0.8857, 0.3453, 0.8744, 0.3428, 0.8649, 0.3237, 0.8665, 0.3139, 0.8755, 0.332, 0.8649, 0.3237, 0.8571, 0.3, 0.8592, 0.2915, 0.8665, 0.3139, 0.8571, 0.3, 0.8513, 0.2723, 0.8538, 0.2655, 0.8592, 0.2915, 0.8538, 0.2655, 0.8513, 0.2723, 0.8478, 0.2415, 0.8506, 0.2364, 0.8517, 0.2468, 0.8478, 0.2415, 0.8469, 0.2084, 0.8497, 0.2053, 0.8506, 0.2364, 0.8469, 0.2084, 0.8486, 0.1741, 0.8514, 0.1732, 0.8497, 0.2053, 0.8486, 0.1741, 0.8532, 0.14, 0.8557, 0.1413, 0.8514, 0.1732, 0.8532, 0.14, 0.8604, 0.1075, 0.8625, 0.1109, 0.8557, 0.1413, 0.8625, 0.1109, 0.8604, 0.1075, 0.8702, 0.07811, 0.8717, 0.08353, 0.8717, 0.08353, 0.8702, 0.07811, 0.8823, 0.05323, 0.883, 0.06041, 0.883, 0.06041, 0.8823, 0.05323, 0.8961, 0.03426, 0.8958, 0.04279, 0.8958, 0.04279, 0.8961, 0.03426, 0.911, 0.02226, 0.9097, 0.03168, 0.9097, 0.03168, 0.911, 0.02226, 0.9264, 0.01799, 0.924, 0.02773])
me_cube_001.materials.append(mat_knife_texture)
me_cube_001.update()

# ---- objects
ob_light = bpy.data.objects.new('Light', light_light)
ob_mainbit = bpy.data.objects.new('MainBit', me_cylinder)
ob_empty = bpy.data.objects.new('Empty', None)
ob_gripbit = bpy.data.objects.new('GripBit', me_cylinder_001)
ob_blade = bpy.data.objects.new('Blade', me_cube_001)

# ---- transforms, parenting, visibility, modifiers, constraints
ob_light.location = (4.076, 1.005, 5.69)
ob_light.rotation_euler = (0.6503, 0.05522, 1.866)
ob_light.lock_rotations_4d = False
ob_light.empty_display_type = 'ARROWS'
ob_light.color = (0.0, 0.0, 0.0, 0.0)
ob_light.lineart.crease_threshold = 0.0
ob_mainbit.location = (0.0, 0.0, -0.8106)
ob_mainbit.rotation_euler = (-0.0, -3.142, -0.0)
ob_mainbit.scale = (0.3469, 0.3469, 5.557)
_m = ob_mainbit.modifiers.new('Auto Smooth', 'NODES')
_m.node_group = ng_auto_smooth
_gi = [s.identifier for s in ng_auto_smooth.interface.items_tree if s.item_type == 'SOCKET' and s.in_out == 'INPUT']
_m[_gi[1]] = 0.5236  # Angle
ob_empty.location = (0.2159, -2.607, 0.2096)
ob_empty.rotation_euler = (-1.571, 2.271, 3.142)
ob_empty.scale = (2.256, 2.256, 2.256)
ob_empty.empty_display_type = 'IMAGE'
ob_empty.empty_display_size = 5.0
ob_gripbit.location = (0.0, 0.0, 8.589)
ob_gripbit.scale = (0.3147, 0.3147, 5.557)
ob_blade.location = (0.006966, 0.0, 5.5)
ob_blade.scale = (0.3088, 0.02309, 1.0)

# ---- collection membership
scene.collection.objects.link(ob_light)
col_collection.objects.link(ob_mainbit)
col_collection.objects.link(ob_empty)
col_collection.objects.link(ob_gripbit)
col_collection.objects.link(ob_blade)

# ---- scene / render settings (as saved in the file)
scene.frame_start = 1; scene.frame_end = 250; scene.frame_set(10)
scene.render.engine = 'BLENDER_EEVEE_NEXT'
scene.cycles.sampling_pattern = 'TABULATED_SOBOL'
scene.view_settings.view_transform = 'Filmic'
bpy.context.view_layer.update()

# ---- added for rendering (the .blend has no active camera): camera
cam_auto = bpy.data.cameras.new('AutoCamera')
cam_auto.lens = 50.0
cam_auto.sensor_width = 36.0
cam_auto.clip_end = 1000.0
ob_auto_camera = bpy.data.objects.new('AutoCamera', cam_auto)
scene.collection.objects.link(ob_auto_camera)
ob_auto_camera.location = (12.0325, -14.439, 9.7404)
ob_auto_camera.rotation_euler = (1.09748, -7.21219e-08, 0.694738)
scene.camera = ob_auto_camera
bpy.context.view_layer.update()
